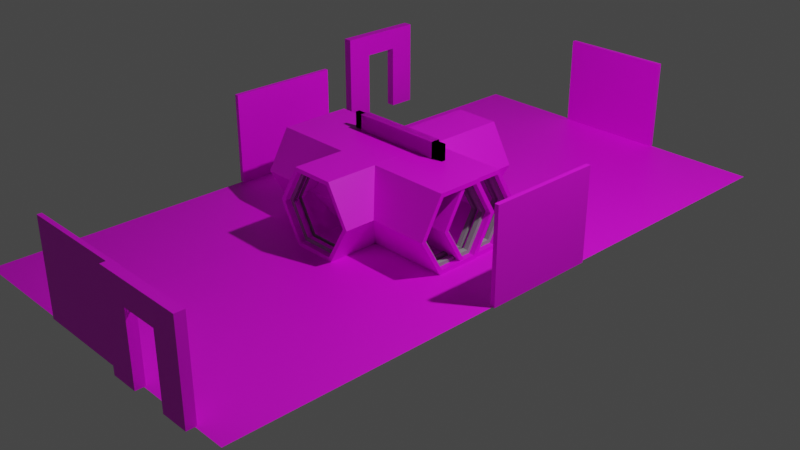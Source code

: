 # Source: Escena.blend  (saved by Blender 3.0.42; exported with 4.5.12 LTS)
import bpy
from mathutils import Matrix  # noqa: F401  (used for matrix-valued properties, if any)

bpy.ops.wm.read_factory_settings(use_empty=True)
scene = bpy.context.scene
scene.name = 'Scene'

# ---- collections
col_collection = bpy.data.collections.new('Collection'); scene.collection.children.link(col_collection)
col_walls = bpy.data.collections.new('Walls'); col_collection.children.link(col_walls)
col_walldoors = bpy.data.collections.new('WallDoors'); col_collection.children.link(col_walldoors)
col_floor = bpy.data.collections.new('Floor'); col_collection.children.link(col_floor)
col_estrucura = bpy.data.collections.new('Estrucura'); col_collection.children.link(col_estrucura)
col_pasillos = bpy.data.collections.new('Pasillos'); col_collection.children.link(col_pasillos)

# ---- images (referenced by path relative to the original .blend; pixels are not part of the script)
import os
ASSET_DIR = os.environ.get("B2B_ASSET_DIR", "")  # directory of the original .blend (textures are referenced by path, not embedded)
HERE = os.path.dirname(os.path.abspath(__file__))  # packed textures are extracted next to this script under _unpacked/

def load_image(name, relpath, width, height, colorspace="sRGB"):
    """Load a texture the original file referenced (path relative to the .blend, or extracted next to this script)."""
    p = next((c for c in (os.path.join(HERE, relpath), os.path.join(ASSET_DIR, relpath)) if relpath and os.path.exists(c)), "")
    if p:
        img = bpy.data.images.load(p, check_existing=True)
        img.name = name
    else:  # same state as the original file: an image datablock whose file is absent (Cycles renders it pink)
        img = bpy.data.images.new(name, width, height)
        img.source = "FILE"
        img.filepath = "//" + (relpath or name)
    img.colorspace_settings.name = colorspace
    return img
img_wall2_tga = load_image('Wall2.tga', 'Wall2.tga', 1024, 1024, 'sRGB')
img_walldoor1_tga = load_image('WallDoor1.tga', 'WallDoor1.tga', 1024, 1024, 'sRGB')
img_floor1_tga = load_image('Floor1.tga', 'Floor1.tga', 1024, 1024, 'sRGB')
img_wall1_tga = load_image('Wall1.tga', 'Wall1.tga', 1024, 1024, 'sRGB')
img_pasillo_tga = load_image('Pasillo.tga', 'Pasillo.tga', 1024, 1024, 'sRGB')
img_passillo = load_image('Passillo', '', 2048, 2048, 'sRGB')

# ---- materials (node trees are filled in below, after node groups)
mat_wall1 = bpy.data.materials.new('Wall1')
mat_wall1.use_transparent_shadow = False
mat_mat_0_002 = bpy.data.materials.new('mat_0.002')
mat_mat_0_002.use_transparent_shadow = False
mat_wall1_002 = bpy.data.materials.new('Wall1.002')
mat_wall1_002.use_transparent_shadow = False
mat_mat_0_001 = bpy.data.materials.new('mat_0.001')
mat_mat_0_001.use_transparent_shadow = False
mat_material_002 = bpy.data.materials.new('Material.002')
mat_material_002.use_transparent_shadow = False
mat_corridor_glass = bpy.data.materials.new('corridor_glass')
mat_corridor_glass.alpha_threshold = 0.0
mat_corridor_glass.use_transparent_shadow = False
mat_corridor_glass.diffuse_color = (0.0, 1.0, 0.9502, 1.0)
mat_corridor_glass.roughness = 0.5
mat_metal_door = bpy.data.materials.new('metal_door')
mat_metal_door.alpha_threshold = 0.0
mat_metal_door.use_transparent_shadow = False
mat_metal_door.diffuse_color = (0.3108, 0.3108, 0.3108, 1.0)
mat_metal_door.roughness = 0.5
mat_door = bpy.data.materials.new('door')
mat_door.alpha_threshold = 0.0
mat_door.use_transparent_shadow = False
mat_door.diffuse_color = (0.4229, 0.4166, 0.4292, 1.0)
mat_door.roughness = 0.5
mat_door.line_color = (0.0, 0.0, 0.0, 1.0)

# ---- material node trees
mat_wall1.use_nodes = True; mat_wall1.node_tree.nodes.clear()
_N = mat_wall1.node_tree.nodes; _L = mat_wall1.node_tree.links
n0 = _N.new('ShaderNodeBsdfPrincipled'); n0.name = 'Principled BSDF'; n0.location = (10, 300)
n0.distribution = 'GGX'
n0.subsurface_method = 'RANDOM_WALK_SKIN'
n0.inputs[3].default_value = 1.45
n0.inputs[27].default_value = (0.0, 0.0, 0.0, 1.0)
n0.inputs[28].default_value = 1.0
n1 = _N.new('ShaderNodeOutputMaterial'); n1.name = 'Material Output'; n1.location = (300, 300)
n2 = _N.new('ShaderNodeTexImage'); n2.name = 'Image Texture'; n2.location = (-280, 280)
n2.image = img_wall2_tga
_L.new(n0.outputs[0], n1.inputs[0])
_L.new(n2.outputs[0], n0.inputs[0])
n1.is_active_output = True
mat_mat_0_002.use_nodes = True; mat_mat_0_002.node_tree.nodes.clear()
_N = mat_mat_0_002.node_tree.nodes; _L = mat_mat_0_002.node_tree.links
n0 = _N.new('ShaderNodeBsdfPrincipled'); n0.name = 'Principled BSDF'; n0.location = (10, 300)
n0.distribution = 'GGX'
n0.subsurface_method = 'RANDOM_WALK_SKIN'
n0.inputs[3].default_value = 1.45
n0.inputs[27].default_value = (0.0, 0.0, 0.0, 1.0)
n0.inputs[28].default_value = 1.0
n1 = _N.new('ShaderNodeOutputMaterial'); n1.name = 'Material Output'; n1.location = (300, 300)
n2 = _N.new('ShaderNodeTexImage'); n2.name = 'Image Texture'; n2.location = (-280, 280)
n2.image = img_walldoor1_tga
_L.new(n0.outputs[0], n1.inputs[0])
_L.new(n2.outputs[0], n0.inputs[0])
n1.is_active_output = True
mat_wall1_002.use_nodes = True; mat_wall1_002.node_tree.nodes.clear()
_N = mat_wall1_002.node_tree.nodes; _L = mat_wall1_002.node_tree.links
n0 = _N.new('ShaderNodeBsdfPrincipled'); n0.name = 'Principled BSDF'; n0.location = (10, 300)
n0.distribution = 'GGX'
n0.subsurface_method = 'RANDOM_WALK_SKIN'
n0.inputs[3].default_value = 1.45
n0.inputs[27].default_value = (0.0, 0.0, 0.0, 1.0)
n0.inputs[28].default_value = 1.0
n1 = _N.new('ShaderNodeOutputMaterial'); n1.name = 'Material Output'; n1.location = (300, 300)
n2 = _N.new('ShaderNodeTexImage'); n2.name = 'Image Texture'; n2.location = (-280, 280)
n2.image = img_floor1_tga
_L.new(n0.outputs[0], n1.inputs[0])
_L.new(n2.outputs[0], n0.inputs[0])
n1.is_active_output = True
mat_mat_0_001.use_nodes = True; mat_mat_0_001.node_tree.nodes.clear()
_N = mat_mat_0_001.node_tree.nodes; _L = mat_mat_0_001.node_tree.links
n0 = _N.new('ShaderNodeBsdfPrincipled'); n0.name = 'Principled BSDF'; n0.location = (10, 300)
n0.distribution = 'GGX'
n0.subsurface_method = 'RANDOM_WALK_SKIN'
n0.inputs[3].default_value = 1.45
n0.inputs[27].default_value = (0.0, 0.0, 0.0, 1.0)
n0.inputs[28].default_value = 1.0
n1 = _N.new('ShaderNodeOutputMaterial'); n1.name = 'Material Output'; n1.location = (300, 300)
n2 = _N.new('ShaderNodeTexImage'); n2.name = 'Image Texture'; n2.location = (-280, 280)
n2.image = img_wall1_tga
_L.new(n0.outputs[0], n1.inputs[0])
_L.new(n2.outputs[0], n0.inputs[0])
n1.is_active_output = True
mat_material_002.use_nodes = True; mat_material_002.node_tree.nodes.clear()
_N = mat_material_002.node_tree.nodes; _L = mat_material_002.node_tree.links
n0 = _N.new('ShaderNodeBsdfPrincipled'); n0.name = 'Principled BSDF'; n0.location = (10, 300)
n0.distribution = 'GGX'
n0.subsurface_method = 'RANDOM_WALK_SKIN'
n0.inputs[3].default_value = 1.45
n0.inputs[27].default_value = (0.0, 0.0, 0.0, 1.0)
n0.inputs[28].default_value = 1.0
n1 = _N.new('ShaderNodeOutputMaterial'); n1.name = 'Material Output'; n1.location = (300, 300)
n2 = _N.new('ShaderNodeTexImage'); n2.name = 'Image Texture'; n2.location = (-280, 280)
n2.image = img_pasillo_tga
_L.new(n0.outputs[0], n1.inputs[0])
_L.new(n2.outputs[0], n0.inputs[0])
n1.is_active_output = True
mat_corridor_glass.use_nodes = True; mat_corridor_glass.node_tree.nodes.clear()
_N = mat_corridor_glass.node_tree.nodes; _L = mat_corridor_glass.node_tree.links
n0 = _N.new('ShaderNodeBsdfPrincipled'); n0.name = 'Principled BSDF'; n0.location = (10, 300)
n0.distribution = 'GGX'
n0.subsurface_method = 'RANDOM_WALK_SKIN'
n0.inputs[3].default_value = 1.45
n0.inputs[27].default_value = (0.0, 0.0, 0.0, 1.0)
n0.inputs[28].default_value = 1.0
n1 = _N.new('ShaderNodeOutputMaterial'); n1.name = 'Material Output'; n1.location = (300, 300)
n2 = _N.new('ShaderNodeTexImage'); n2.name = 'Image Texture'; n2.location = (-280, 280)
n2.image = img_passillo
_L.new(n0.outputs[0], n1.inputs[0])
_L.new(n2.outputs[0], n0.inputs[0])
n1.is_active_output = True

# ---- world
world_world = bpy.data.worlds.new('World'); scene.world = world_world
world_world.use_nodes = True; world_world.node_tree.nodes.clear()
_N = world_world.node_tree.nodes; _L = world_world.node_tree.links
n0 = _N.new('ShaderNodeOutputWorld'); n0.name = 'World Output'; n0.location = (300, 300)
n1 = _N.new('ShaderNodeBackground'); n1.name = 'Background'; n1.location = (10, 300)
n1.inputs[0].default_value = (0.05088, 0.05088, 0.05088, 1.0)
_L.new(n1.outputs[0], n0.inputs[0])
n0.is_active_output = True
world_world.color = (0.05088, 0.05088, 0.05088)
world_world.use_sun_shadow = False
world_world.sun_shadow_jitter_overblur = 0.0

# ---- cameras
cam_camera = bpy.data.cameras.new('Camera')
cam_camera.clip_end = 100.0
cam_camera.ortho_scale = 7.314

# ---- lights
light_light = bpy.data.lights.new('Light', 'POINT')
light_light.transmission_factor = 0.0
light_light.energy = 1000.0
light_light.shadow_soft_size = 0.1
light_light.shadow_maximum_resolution = 0.006
light_light.use_absolute_resolution = True

# ---- meshes
me_cube_075 = bpy.data.meshes.new('Cube.075')
me_cube_075.from_pydata([(5.674, 0.2136, 9.313e-10), (5.674, 0.2136, 9.217), (5.674, -0.2136, 9.313e-10), (5.674, -0.2136, 9.217), (-5.677, 0.2136, 9.313e-10), (-5.677, 0.2136, 9.217), (-5.677, -0.2136, 9.313e-10), (-5.677, -0.2136, 9.217)], [], [(0, 1, 3, 2), (2, 3, 7, 6), (6, 7, 5, 4), (4, 5, 1, 0), (2, 6, 4, 0), (7, 3, 1, 5)])
_uv = me_cube_075.uv_layers.new(name='UVMap')
_uv.uv.foreach_set('vector', [0.4537, 0.7204, 0.4537, 0.9875, 0.4413, 0.9875, 0.4413, 0.7204, 0.2796, 0.6953, 0.01253, 0.6953, 0.01253, 0.3665, 0.2796, 0.3665, 0.3665, 0.9875, 0.3665, 0.7204, 0.3788, 0.7204, 0.3788, 0.9875, 0.8638, 0.6953, 0.5968, 0.6953, 0.5968, 0.3665, 0.8638, 0.3665, 0.8889, 0.6953, 0.8889, 0.3665, 0.9013, 0.3665, 0.9013, 0.6953, 0.9013, 0.01253, 0.9013, 0.3414, 0.8889, 0.3414, 0.8889, 0.01253])
me_cube_075.materials.append(mat_wall1)
me_cube_075.use_remesh_preserve_volume = False
me_cube_075.use_remesh_preserve_attributes = False
me_cube_075.use_mirror_vertex_groups = False
me_cube_075.update()
me_cube_076 = bpy.data.meshes.new('Cube.076')
me_cube_076.from_pydata([(5.674, 0.2136, 9.313e-10), (5.674, 0.2136, 9.217), (5.674, -0.2136, 9.313e-10), (5.674, -0.2136, 9.217), (-5.677, 0.2136, 9.313e-10), (-5.677, 0.2136, 9.217), (-5.677, -0.2136, 9.313e-10), (-5.677, -0.2136, 9.217)], [], [(0, 1, 3, 2), (2, 3, 7, 6), (6, 7, 5, 4), (4, 5, 1, 0), (2, 6, 4, 0), (7, 3, 1, 5)])
_uv = me_cube_076.uv_layers.new(name='UVMap')
_uv.uv.foreach_set('vector', [0.4537, 0.7204, 0.4537, 0.9875, 0.4413, 0.9875, 0.4413, 0.7204, 0.2796, 0.6953, 0.01253, 0.6953, 0.01253, 0.3665, 0.2796, 0.3665, 0.3665, 0.9875, 0.3665, 0.7204, 0.3788, 0.7204, 0.3788, 0.9875, 0.8638, 0.6953, 0.5968, 0.6953, 0.5968, 0.3665, 0.8638, 0.3665, 0.8889, 0.6953, 0.8889, 0.3665, 0.9013, 0.3665, 0.9013, 0.6953, 0.9013, 0.01253, 0.9013, 0.3414, 0.8889, 0.3414, 0.8889, 0.01253])
me_cube_076.materials.append(mat_wall1)
me_cube_076.use_remesh_preserve_volume = False
me_cube_076.use_remesh_preserve_attributes = False
me_cube_076.use_mirror_vertex_groups = False
me_cube_076.update()
me_cube_077 = bpy.data.meshes.new('Cube.077')
me_cube_077.from_pydata([(5.674, 0.2136, 9.313e-10), (5.674, 0.2136, 9.217), (5.674, -0.2136, 9.313e-10), (5.674, -0.2136, 9.217), (-5.677, 0.2136, 9.313e-10), (-5.677, 0.2136, 9.217), (-5.677, -0.2136, 9.313e-10), (-5.677, -0.2136, 9.217)], [], [(0, 1, 3, 2), (2, 3, 7, 6), (6, 7, 5, 4), (4, 5, 1, 0), (2, 6, 4, 0), (7, 3, 1, 5)])
_uv = me_cube_077.uv_layers.new(name='UVMap')
_uv.uv.foreach_set('vector', [0.4537, 0.7204, 0.4537, 0.9875, 0.4413, 0.9875, 0.4413, 0.7204, 0.2796, 0.6953, 0.01253, 0.6953, 0.01253, 0.3665, 0.2796, 0.3665, 0.3665, 0.9875, 0.3665, 0.7204, 0.3788, 0.7204, 0.3788, 0.9875, 0.8638, 0.6953, 0.5968, 0.6953, 0.5968, 0.3665, 0.8638, 0.3665, 0.8889, 0.6953, 0.8889, 0.3665, 0.9013, 0.3665, 0.9013, 0.6953, 0.9013, 0.01253, 0.9013, 0.3414, 0.8889, 0.3414, 0.8889, 0.01253])
me_cube_077.materials.append(mat_wall1)
me_cube_077.use_remesh_preserve_volume = False
me_cube_077.use_remesh_preserve_attributes = False
me_cube_077.use_mirror_vertex_groups = False
me_cube_077.update()
me_cube_078 = bpy.data.meshes.new('Cube.078')
me_cube_078.from_pydata([(5.674, 0.2136, 9.313e-10), (5.674, 0.2136, 9.217), (5.674, -0.2136, 9.313e-10), (5.674, -0.2136, 9.217), (-5.677, 0.2136, 9.313e-10), (-5.677, 0.2136, 9.217), (-5.677, -0.2136, 9.313e-10), (-5.677, -0.2136, 9.217)], [], [(0, 1, 3, 2), (2, 3, 7, 6), (6, 7, 5, 4), (4, 5, 1, 0), (2, 6, 4, 0), (7, 3, 1, 5)])
_uv = me_cube_078.uv_layers.new(name='UVMap')
_uv.uv.foreach_set('vector', [0.4537, 0.7204, 0.4537, 0.9875, 0.4413, 0.9875, 0.4413, 0.7204, 0.2796, 0.6953, 0.01253, 0.6953, 0.01253, 0.3665, 0.2796, 0.3665, 0.3665, 0.9875, 0.3665, 0.7204, 0.3788, 0.7204, 0.3788, 0.9875, 0.8638, 0.6953, 0.5968, 0.6953, 0.5968, 0.3665, 0.8638, 0.3665, 0.8889, 0.6953, 0.8889, 0.3665, 0.9013, 0.3665, 0.9013, 0.6953, 0.9013, 0.01253, 0.9013, 0.3414, 0.8889, 0.3414, 0.8889, 0.01253])
me_cube_078.materials.append(mat_wall1)
me_cube_078.use_remesh_preserve_volume = False
me_cube_078.use_remesh_preserve_attributes = False
me_cube_078.use_mirror_vertex_groups = False
me_cube_078.update()
me_wall_door_002 = bpy.data.meshes.new('wall_door.002')
me_wall_door_002.from_pydata([(-0.5, 1.0, 0.05), (-0.5, 0.0, -0.05), (-0.5, 0.0, 0.05), (-0.5, 1.0, -0.05), (0.5, 1.0, -0.05), (-0.2, 0.75, -0.05), (0.5, 1.0, -0.05), (0.5, 0.0, 0.05), (0.5, 0.0, -0.05), (0.5, 1.0, 0.05), (-0.5, 1.0, 0.05), (0.2, 0.75, 0.05), (-0.2, 0.0, -0.05), (-0.5, 0.0, 0.05), (-0.5, 0.0, -0.05), (-0.5, 1.0, -0.05), (0.5, 1.0, 0.05), (0.5, 1.0, -0.05), (0.2, 0.75, -0.05), (0.2, 0.0, 0.05), (0.2, 0.75, 0.05), (-0.2, 0.75, 0.05), (-0.2, 0.0, -0.05), (-0.2, 0.75, -0.05), (0.2, 0.0, -0.05), (0.5, 0.0, 0.05), (0.2, 0.0, 0.05), (0.2, 0.75, 0.05), (-0.2, 0.75, -0.05), (0.2, 0.75, -0.05), (-0.5, 1.0, 0.05), (-0.5, 1.0, -0.05), (-0.5, 0.0, -0.05), (-0.2, 0.0, -0.05), (-0.5, 0.0, -0.05), (-0.2, 0.75, -0.05), (-0.5, 0.0, -0.05), (-0.5, 1.0, -0.05), (-0.2, 0.75, -0.05), (0.5, 1.0, -0.05), (0.5, 0.0, -0.05), (0.2, 0.75, -0.05), (0.5, 0.0, -0.05), (0.2, 0.0, -0.05), (0.2, 0.75, -0.05), (0.5, 1.0, -0.05), (0.2, 0.75, -0.05), (-0.2, 0.75, -0.05), (0.5, 1.0, -0.05), (0.5, 1.0, 0.05), (0.5, 0.0, 0.05), (0.2, 0.0, 0.05), (0.5, 0.0, 0.05), (0.2, 0.75, 0.05), (0.5, 0.0, 0.05), (0.5, 1.0, 0.05), (0.2, 0.75, 0.05), (-0.5, 1.0, 0.05), (-0.5, 0.0, 0.05), (-0.2, 0.75, 0.05), (-0.5, 0.0, 0.05), (-0.2, 0.0, 0.05), (-0.2, 0.75, 0.05), (-0.5, 1.0, 0.05), (-0.2, 0.75, 0.05), (0.2, 0.75, 0.05), (-0.2, 0.0, -0.05), (-0.2, 0.0, 0.05), (-0.5, 0.0, 0.05), (-0.5, 1.0, -0.05), (-0.5, 1.0, 0.05), (0.5, 1.0, 0.05), (0.2, 0.75, -0.05), (0.2, 0.0, -0.05), (0.2, 0.0, 0.05), (-0.2, 0.75, 0.05), (-0.2, 0.0, 0.05), (-0.2, 0.0, -0.05), (0.2, 0.0, -0.05), (0.5, 0.0, -0.05), (0.5, 0.0, 0.05), (0.2, 0.75, 0.05), (-0.2, 0.75, 0.05), (-0.2, 0.75, -0.05)], [], [(0, 1, 2), (3, 4, 5), (6, 7, 8), (9, 10, 11), (12, 13, 14), (15, 16, 17), (18, 19, 20), (21, 22, 23), (24, 25, 26), (27, 28, 29), (30, 31, 32), (33, 34, 35), (36, 37, 38), (39, 40, 41), (42, 43, 44), (45, 46, 47), (48, 49, 50), (51, 52, 53), (54, 55, 56), (57, 58, 59), (60, 61, 62), (63, 64, 65), (66, 67, 68), (69, 70, 71), (72, 73, 74), (75, 76, 77), (78, 79, 80), (81, 82, 83)])
me_wall_door_002.polygons.foreach_set('use_smooth', [True] * 28)
_uv = me_wall_door_002.uv_layers.new(name='UVMap')
_uv.uv.foreach_set('vector', [0.2137, 0.8133, 0.4904, 0.7856, 0.4904, 0.8133, 0.2251, 0.3634, 0.2251, 0.6402, 0.1559, 0.4465, 0.9711, 0.3634, 0.9711, 0.6416, 0.9436, 0.6388, 0.09809, 0.3634, 0.09809, 0.6402, 0.0289, 0.4465, 0.2137, 0.8988, 0.2967, 0.8711, 0.2967, 0.8988, 0.5802, 0.6448, 0.5802, 0.9229, 0.5527, 0.9202, 0.8097, 0.0289, 0.8097, 0.2383, 0.7823, 0.03256, 0.8675, 0.2365, 0.8952, 0.0289, 0.8952, 0.2365, 0.1144, 0.9495, 0.1421, 0.8665, 0.1421, 0.9495, 0.6875, 0.8956, 0.7152, 0.7849, 0.7152, 0.8956, 0.8004, 0.6416, 0.7729, 0.6388, 0.8004, 0.3634, 0.5527, 0.3943, 0.6297, 0.3634, 0.6297, 0.587, 0.2528, 0.0289, 0.2528, 0.3056, 0.1697, 0.2365, 0.3936, 0.0289, 0.3936, 0.3056, 0.3106, 0.09809, 0.4949, 0.587, 0.4178, 0.5562, 0.4949, 0.3634, 0.6294, 0.2346, 0.5922, 0.1332, 0.6294, 0.0289, 0.7151, 0.6416, 0.6875, 0.6388, 0.7151, 0.3634, 0.2829, 0.3943, 0.36, 0.3634, 0.36, 0.587, 0.1119, 0.0289, 0.1119, 0.3056, 0.0289, 0.2365, 0.5344, 0.0289, 0.5344, 0.3056, 0.4514, 0.09809, 0.4904, 0.6448, 0.4904, 0.7278, 0.2829, 0.7278, 0.7245, 0.2346, 0.6872, 0.1332, 0.7245, 0.0289, 0.8833, 0.8724, 0.8571, 0.8636, 0.8833, 0.7849, 0.8858, 0.6416, 0.8582, 0.6388, 0.8858, 0.3634, 0.6875, 0.6994, 0.8951, 0.6994, 0.8951, 0.7271, 0.05658, 0.698, 0.05658, 0.9056, 0.0289, 0.9056, 0.7993, 0.8724, 0.773, 0.7936, 0.7993, 0.7849, 0.1421, 0.698, 0.1421, 0.8087, 0.1144, 0.8087])
me_wall_door_002.materials.append(mat_mat_0_002)
me_wall_door_002.use_remesh_fix_poles = True
me_wall_door_002.use_remesh_preserve_attributes = False
me_wall_door_002.use_paint_bone_selection = False
me_wall_door_002.use_paint_mask = True
me_wall_door_002.update()
me_wall_door_002.normals_split_custom_set([tuple(v) for v in zip(*[iter([-1.0, 0.0, 0.0, -1.0, 0.0, 0.0, -1.0, 0.0, 0.0, 0.0, 0.0, -1.0, 0.0, 0.0, -1.0, 0.0, 0.0, -1.0, 1.0, 0.0, 0.0, 1.0, 0.0, 0.0, 1.0, 0.0, 0.0, 0.0, 0.0, 1.0, 0.0, 0.0, 1.0, 0.0, 0.0, 1.0, 0.0, -1.0, 0.0, 0.0, -1.0, 0.0, 0.0, -1.0, 0.0, 0.0, 1.0, 0.0, 0.0, 1.0, 0.0, 0.0, 1.0, 0.0, -1.0, 0.0, 0.0, -1.0, 0.0, 0.0, -1.0, 0.0, 0.0, 1.0, 0.0, 0.0, 1.0, 0.0, 0.0, 1.0, 0.0, 0.0, 0.0, -1.0, 0.0, 0.0, -1.0, 0.0, 0.0, -1.0, 0.0, 0.0, -1.0, 0.0, 0.0, -1.0, 0.0, 0.0, -1.0, 0.0, -1.0, 0.0, 0.0, -1.0, 0.0, 0.0, -1.0, 0.0, 0.0, 0.0, 0.0, -1.0, 0.0, 0.0, -1.0, 0.0, 0.0, -1.0, -6.209e-09, 0.0, -1.0, -6.209e-09, 0.0, -1.0, -6.209e-09, 0.0, -1.0, 0.0, 0.0, -1.0, 0.0, 0.0, -1.0, 0.0, 0.0, -1.0, 0.0, 0.0, -1.0, 0.0, 0.0, -1.0, 0.0, 0.0, -1.0, 0.0, 0.0, -1.0, 0.0, 0.0, -1.0, 0.0, 0.0, -1.0, 1.0, 0.0, 0.0, 1.0, 0.0, 0.0, 1.0, 0.0, 0.0, 0.0, 0.0, 1.0, 0.0, 0.0, 1.0, 0.0, 0.0, 1.0, 6.209e-09, 0.0, 1.0, 6.209e-09, 0.0, 1.0, 6.209e-09, 0.0, 1.0, 0.0, 0.0, 1.0, 0.0, 0.0, 1.0, 0.0, 0.0, 1.0, 0.0, 0.0, 1.0, 0.0, 0.0, 1.0, 0.0, 0.0, 1.0, 0.0, 0.0, 1.0, 0.0, 0.0, 1.0, 0.0, 0.0, 1.0, 0.0, -1.0, 0.0, 0.0, -1.0, 0.0, 0.0, -1.0, 0.0, 0.0, 1.0, 0.0, 0.0, 1.0, 0.0, 0.0, 1.0, 0.0, -1.0, 0.0, 0.0, -1.0, 0.0, 0.0, -1.0, 0.0, 0.0, 1.0, 0.0, 0.0, 1.0, 0.0, 0.0, 1.0, 0.0, 0.0, 0.0, -1.0, 0.0, 0.0, -1.0, 0.0, 0.0, -1.0, 0.0, 0.0, -1.0, 0.0, 0.0, -1.0, 0.0, 0.0, -1.0, 0.0])] * 3)])
me_wall_door = bpy.data.meshes.new('wall_door')
me_wall_door.from_pydata([(-0.5, 1.0, 0.05), (-0.5, 0.0, -0.05), (-0.5, 0.0, 0.05), (-0.5, 1.0, -0.05), (0.5, 1.0, -0.05), (-0.2, 0.75, -0.05), (0.5, 1.0, -0.05), (0.5, 0.0, 0.05), (0.5, 0.0, -0.05), (0.5, 1.0, 0.05), (-0.5, 1.0, 0.05), (0.2, 0.75, 0.05), (-0.2, 0.0, -0.05), (-0.5, 0.0, 0.05), (-0.5, 0.0, -0.05), (-0.5, 1.0, -0.05), (0.5, 1.0, 0.05), (0.5, 1.0, -0.05), (0.2, 0.75, -0.05), (0.2, 0.0, 0.05), (0.2, 0.75, 0.05), (-0.2, 0.75, 0.05), (-0.2, 0.0, -0.05), (-0.2, 0.75, -0.05), (0.2, 0.0, -0.05), (0.5, 0.0, 0.05), (0.2, 0.0, 0.05), (0.2, 0.75, 0.05), (-0.2, 0.75, -0.05), (0.2, 0.75, -0.05), (-0.5, 1.0, 0.05), (-0.5, 1.0, -0.05), (-0.5, 0.0, -0.05), (-0.2, 0.0, -0.05), (-0.5, 0.0, -0.05), (-0.2, 0.75, -0.05), (-0.5, 0.0, -0.05), (-0.5, 1.0, -0.05), (-0.2, 0.75, -0.05), (0.5, 1.0, -0.05), (0.5, 0.0, -0.05), (0.2, 0.75, -0.05), (0.5, 0.0, -0.05), (0.2, 0.0, -0.05), (0.2, 0.75, -0.05), (0.5, 1.0, -0.05), (0.2, 0.75, -0.05), (-0.2, 0.75, -0.05), (0.5, 1.0, -0.05), (0.5, 1.0, 0.05), (0.5, 0.0, 0.05), (0.2, 0.0, 0.05), (0.5, 0.0, 0.05), (0.2, 0.75, 0.05), (0.5, 0.0, 0.05), (0.5, 1.0, 0.05), (0.2, 0.75, 0.05), (-0.5, 1.0, 0.05), (-0.5, 0.0, 0.05), (-0.2, 0.75, 0.05), (-0.5, 0.0, 0.05), (-0.2, 0.0, 0.05), (-0.2, 0.75, 0.05), (-0.5, 1.0, 0.05), (-0.2, 0.75, 0.05), (0.2, 0.75, 0.05), (-0.2, 0.0, -0.05), (-0.2, 0.0, 0.05), (-0.5, 0.0, 0.05), (-0.5, 1.0, -0.05), (-0.5, 1.0, 0.05), (0.5, 1.0, 0.05), (0.2, 0.75, -0.05), (0.2, 0.0, -0.05), (0.2, 0.0, 0.05), (-0.2, 0.75, 0.05), (-0.2, 0.0, 0.05), (-0.2, 0.0, -0.05), (0.2, 0.0, -0.05), (0.5, 0.0, -0.05), (0.5, 0.0, 0.05), (0.2, 0.75, 0.05), (-0.2, 0.75, 0.05), (-0.2, 0.75, -0.05)], [], [(0, 1, 2), (3, 4, 5), (6, 7, 8), (9, 10, 11), (12, 13, 14), (15, 16, 17), (18, 19, 20), (21, 22, 23), (24, 25, 26), (27, 28, 29), (30, 31, 32), (33, 34, 35), (36, 37, 38), (39, 40, 41), (42, 43, 44), (45, 46, 47), (48, 49, 50), (51, 52, 53), (54, 55, 56), (57, 58, 59), (60, 61, 62), (63, 64, 65), (66, 67, 68), (69, 70, 71), (72, 73, 74), (75, 76, 77), (78, 79, 80), (81, 82, 83)])
me_wall_door.polygons.foreach_set('use_smooth', [True] * 28)
_uv = me_wall_door.uv_layers.new(name='UVMap')
_uv.uv.foreach_set('vector', [0.2137, 0.8133, 0.4904, 0.7856, 0.4904, 0.8133, 0.2251, 0.3634, 0.2251, 0.6402, 0.1559, 0.4465, 0.9711, 0.3634, 0.9711, 0.6416, 0.9436, 0.6388, 0.09809, 0.3634, 0.09809, 0.6402, 0.0289, 0.4465, 0.2137, 0.8988, 0.2967, 0.8711, 0.2967, 0.8988, 0.5802, 0.6448, 0.5802, 0.9229, 0.5527, 0.9202, 0.8097, 0.0289, 0.8097, 0.2383, 0.7823, 0.03256, 0.8675, 0.2365, 0.8952, 0.0289, 0.8952, 0.2365, 0.1144, 0.9495, 0.1421, 0.8665, 0.1421, 0.9495, 0.6875, 0.8956, 0.7152, 0.7849, 0.7152, 0.8956, 0.8004, 0.6416, 0.7729, 0.6388, 0.8004, 0.3634, 0.5527, 0.3943, 0.6297, 0.3634, 0.6297, 0.587, 0.2528, 0.0289, 0.2528, 0.3056, 0.1697, 0.2365, 0.3936, 0.0289, 0.3936, 0.3056, 0.3106, 0.09809, 0.4949, 0.587, 0.4178, 0.5562, 0.4949, 0.3634, 0.6294, 0.2346, 0.5922, 0.1332, 0.6294, 0.0289, 0.7151, 0.6416, 0.6875, 0.6388, 0.7151, 0.3634, 0.2829, 0.3943, 0.36, 0.3634, 0.36, 0.587, 0.1119, 0.0289, 0.1119, 0.3056, 0.0289, 0.2365, 0.5344, 0.0289, 0.5344, 0.3056, 0.4514, 0.09809, 0.4904, 0.6448, 0.4904, 0.7278, 0.2829, 0.7278, 0.7245, 0.2346, 0.6872, 0.1332, 0.7245, 0.0289, 0.8833, 0.8724, 0.8571, 0.8636, 0.8833, 0.7849, 0.8858, 0.6416, 0.8582, 0.6388, 0.8858, 0.3634, 0.6875, 0.6994, 0.8951, 0.6994, 0.8951, 0.7271, 0.05658, 0.698, 0.05658, 0.9056, 0.0289, 0.9056, 0.7993, 0.8724, 0.773, 0.7936, 0.7993, 0.7849, 0.1421, 0.698, 0.1421, 0.8087, 0.1144, 0.8087])
me_wall_door.materials.append(mat_mat_0_002)
me_wall_door.use_remesh_fix_poles = True
me_wall_door.use_remesh_preserve_attributes = False
me_wall_door.use_paint_bone_selection = False
me_wall_door.use_paint_mask = True
me_wall_door.update()
me_wall_door.normals_split_custom_set([tuple(v) for v in zip(*[iter([-1.0, 0.0, 0.0, -1.0, 0.0, 0.0, -1.0, 0.0, 0.0, 0.0, 0.0, -1.0, 0.0, 0.0, -1.0, 0.0, 0.0, -1.0, 1.0, 0.0, 0.0, 1.0, 0.0, 0.0, 1.0, 0.0, 0.0, 0.0, 0.0, 1.0, 0.0, 0.0, 1.0, 0.0, 0.0, 1.0, 0.0, -1.0, 0.0, 0.0, -1.0, 0.0, 0.0, -1.0, 0.0, 0.0, 1.0, 0.0, 0.0, 1.0, 0.0, 0.0, 1.0, 0.0, -1.0, 0.0, 0.0, -1.0, 0.0, 0.0, -1.0, 0.0, 0.0, 1.0, 0.0, 0.0, 1.0, 0.0, 0.0, 1.0, 0.0, 0.0, 0.0, -1.0, 0.0, 0.0, -1.0, 0.0, 0.0, -1.0, 0.0, 0.0, -1.0, 0.0, 0.0, -1.0, 0.0, 0.0, -1.0, 0.0, -1.0, 0.0, 0.0, -1.0, 0.0, 0.0, -1.0, 0.0, 0.0, 0.0, 0.0, -1.0, 0.0, 0.0, -1.0, 0.0, 0.0, -1.0, -6.209e-09, 0.0, -1.0, -6.209e-09, 0.0, -1.0, -6.209e-09, 0.0, -1.0, 0.0, 0.0, -1.0, 0.0, 0.0, -1.0, 0.0, 0.0, -1.0, 0.0, 0.0, -1.0, 0.0, 0.0, -1.0, 0.0, 0.0, -1.0, 0.0, 0.0, -1.0, 0.0, 0.0, -1.0, 0.0, 0.0, -1.0, 1.0, 0.0, 0.0, 1.0, 0.0, 0.0, 1.0, 0.0, 0.0, 0.0, 0.0, 1.0, 0.0, 0.0, 1.0, 0.0, 0.0, 1.0, 6.209e-09, 0.0, 1.0, 6.209e-09, 0.0, 1.0, 6.209e-09, 0.0, 1.0, 0.0, 0.0, 1.0, 0.0, 0.0, 1.0, 0.0, 0.0, 1.0, 0.0, 0.0, 1.0, 0.0, 0.0, 1.0, 0.0, 0.0, 1.0, 0.0, 0.0, 1.0, 0.0, 0.0, 1.0, 0.0, 0.0, 1.0, 0.0, -1.0, 0.0, 0.0, -1.0, 0.0, 0.0, -1.0, 0.0, 0.0, 1.0, 0.0, 0.0, 1.0, 0.0, 0.0, 1.0, 0.0, -1.0, 0.0, 0.0, -1.0, 0.0, 0.0, -1.0, 0.0, 0.0, 1.0, 0.0, 0.0, 1.0, 0.0, 0.0, 1.0, 0.0, 0.0, 0.0, -1.0, 0.0, 0.0, -1.0, 0.0, 0.0, -1.0, 0.0, 0.0, -1.0, 0.0, 0.0, -1.0, 0.0, 0.0, -1.0, 0.0])] * 3)])
me_cube_034 = bpy.data.meshes.new('Cube.034')
me_cube_034.from_pydata([(5.675, -4.768e-07, -4.609), (5.675, -4.768e-07, 4.609), (-5.675, 4.768e-07, -4.609), (-5.675, 4.768e-07, 4.609)], [], [(0, 1, 3, 2)])
_uv = me_cube_034.uv_layers.new(name='UVMap')
_uv.uv.foreach_set('vector', [0.3148, 0.9493, 0.04769, 0.9493, 0.04769, 0.6204, 0.3148, 0.6204])
me_cube_034.materials.append(mat_wall1_002)
me_cube_034.use_remesh_preserve_volume = False
me_cube_034.use_remesh_preserve_attributes = False
me_cube_034.use_mirror_vertex_groups = False
me_cube_034.update()
me_cube_055 = bpy.data.meshes.new('Cube.055')
me_cube_055.from_pydata([(5.675, -4.768e-07, -4.609), (5.675, -4.768e-07, 4.609), (-5.675, 4.768e-07, -4.609), (-5.675, 4.768e-07, 4.609)], [], [(0, 1, 3, 2)])
_uv = me_cube_055.uv_layers.new(name='UVMap')
_uv.uv.foreach_set('vector', [0.3148, 0.9493, 0.04769, 0.9493, 0.04769, 0.6204, 0.3148, 0.6204])
me_cube_055.materials.append(mat_wall1_002)
me_cube_055.use_remesh_preserve_volume = False
me_cube_055.use_remesh_preserve_attributes = False
me_cube_055.use_mirror_vertex_groups = False
me_cube_055.update()
me_cube_056 = bpy.data.meshes.new('Cube.056')
me_cube_056.from_pydata([(5.675, -4.768e-07, -4.609), (5.675, -4.768e-07, 4.609), (-5.675, 4.768e-07, -4.609), (-5.675, 4.768e-07, 4.609)], [], [(0, 1, 3, 2)])
_uv = me_cube_056.uv_layers.new(name='UVMap')
_uv.uv.foreach_set('vector', [0.3148, 0.9493, 0.04769, 0.9493, 0.04769, 0.6204, 0.3148, 0.6204])
me_cube_056.materials.append(mat_wall1_002)
me_cube_056.use_remesh_preserve_volume = False
me_cube_056.use_remesh_preserve_attributes = False
me_cube_056.use_mirror_vertex_groups = False
me_cube_056.update()
me_cube_057 = bpy.data.meshes.new('Cube.057')
me_cube_057.from_pydata([(5.675, -4.768e-07, -4.609), (5.675, -4.768e-07, 4.609), (-5.675, 4.768e-07, -4.609), (-5.675, 4.768e-07, 4.609)], [], [(0, 1, 3, 2)])
_uv = me_cube_057.uv_layers.new(name='UVMap')
_uv.uv.foreach_set('vector', [0.3148, 0.9493, 0.04769, 0.9493, 0.04769, 0.6204, 0.3148, 0.6204])
me_cube_057.materials.append(mat_wall1_002)
me_cube_057.use_remesh_preserve_volume = False
me_cube_057.use_remesh_preserve_attributes = False
me_cube_057.use_mirror_vertex_groups = False
me_cube_057.update()
me_cube_058 = bpy.data.meshes.new('Cube.058')
me_cube_058.from_pydata([(5.675, -4.768e-07, -4.609), (5.675, -4.768e-07, 4.609), (-5.675, 4.768e-07, -4.609), (-5.675, 4.768e-07, 4.609)], [], [(0, 1, 3, 2)])
_uv = me_cube_058.uv_layers.new(name='UVMap')
_uv.uv.foreach_set('vector', [0.3148, 0.9493, 0.04769, 0.9493, 0.04769, 0.6204, 0.3148, 0.6204])
me_cube_058.materials.append(mat_wall1_002)
me_cube_058.use_remesh_preserve_volume = False
me_cube_058.use_remesh_preserve_attributes = False
me_cube_058.use_mirror_vertex_groups = False
me_cube_058.update()
me_cube_059 = bpy.data.meshes.new('Cube.059')
me_cube_059.from_pydata([(5.675, -4.768e-07, -4.609), (5.675, -4.768e-07, 4.609), (-5.675, 4.768e-07, -4.609), (-5.675, 4.768e-07, 4.609)], [], [(0, 1, 3, 2)])
_uv = me_cube_059.uv_layers.new(name='UVMap')
_uv.uv.foreach_set('vector', [0.3148, 0.9493, 0.04769, 0.9493, 0.04769, 0.6204, 0.3148, 0.6204])
me_cube_059.materials.append(mat_wall1_002)
me_cube_059.use_remesh_preserve_volume = False
me_cube_059.use_remesh_preserve_attributes = False
me_cube_059.use_mirror_vertex_groups = False
me_cube_059.update()
me_cube_060 = bpy.data.meshes.new('Cube.060')
me_cube_060.from_pydata([(5.675, -4.768e-07, -4.609), (5.675, -4.768e-07, 4.609), (-5.675, 4.768e-07, -4.609), (-5.675, 4.768e-07, 4.609)], [], [(0, 1, 3, 2)])
_uv = me_cube_060.uv_layers.new(name='UVMap')
_uv.uv.foreach_set('vector', [0.3148, 0.9493, 0.04769, 0.9493, 0.04769, 0.6204, 0.3148, 0.6204])
me_cube_060.materials.append(mat_wall1_002)
me_cube_060.use_remesh_preserve_volume = False
me_cube_060.use_remesh_preserve_attributes = False
me_cube_060.use_mirror_vertex_groups = False
me_cube_060.update()
me_cube_061 = bpy.data.meshes.new('Cube.061')
me_cube_061.from_pydata([(5.675, -4.768e-07, -4.609), (5.675, -4.768e-07, 4.609), (-5.675, 4.768e-07, -4.609), (-5.675, 4.768e-07, 4.609)], [], [(0, 1, 3, 2)])
_uv = me_cube_061.uv_layers.new(name='UVMap')
_uv.uv.foreach_set('vector', [0.3148, 0.9493, 0.04769, 0.9493, 0.04769, 0.6204, 0.3148, 0.6204])
me_cube_061.materials.append(mat_wall1_002)
me_cube_061.use_remesh_preserve_volume = False
me_cube_061.use_remesh_preserve_attributes = False
me_cube_061.use_mirror_vertex_groups = False
me_cube_061.update()
me_cube_062 = bpy.data.meshes.new('Cube.062')
me_cube_062.from_pydata([(5.675, -4.768e-07, -4.609), (5.675, -4.768e-07, 4.609), (-5.675, 4.768e-07, -4.609), (-5.675, 4.768e-07, 4.609)], [], [(0, 1, 3, 2)])
_uv = me_cube_062.uv_layers.new(name='UVMap')
_uv.uv.foreach_set('vector', [0.3148, 0.9493, 0.04769, 0.9493, 0.04769, 0.6204, 0.3148, 0.6204])
me_cube_062.materials.append(mat_wall1_002)
me_cube_062.use_remesh_preserve_volume = False
me_cube_062.use_remesh_preserve_attributes = False
me_cube_062.use_mirror_vertex_groups = False
me_cube_062.update()
me_cube_063 = bpy.data.meshes.new('Cube.063')
me_cube_063.from_pydata([(5.675, -4.768e-07, -4.609), (5.675, -4.768e-07, 4.609), (-5.675, 4.768e-07, -4.609), (-5.675, 4.768e-07, 4.609)], [], [(0, 1, 3, 2)])
_uv = me_cube_063.uv_layers.new(name='UVMap')
_uv.uv.foreach_set('vector', [0.3148, 0.9493, 0.04769, 0.9493, 0.04769, 0.6204, 0.3148, 0.6204])
me_cube_063.materials.append(mat_wall1_002)
me_cube_063.use_remesh_preserve_volume = False
me_cube_063.use_remesh_preserve_attributes = False
me_cube_063.use_mirror_vertex_groups = False
me_cube_063.update()
me_cube_064 = bpy.data.meshes.new('Cube.064')
me_cube_064.from_pydata([(5.675, -4.768e-07, -4.609), (5.675, -4.768e-07, 4.609), (-5.675, 4.768e-07, -4.609), (-5.675, 4.768e-07, 4.609)], [], [(0, 1, 3, 2)])
_uv = me_cube_064.uv_layers.new(name='UVMap')
_uv.uv.foreach_set('vector', [0.3148, 0.9493, 0.04769, 0.9493, 0.04769, 0.6204, 0.3148, 0.6204])
me_cube_064.materials.append(mat_wall1_002)
me_cube_064.use_remesh_preserve_volume = False
me_cube_064.use_remesh_preserve_attributes = False
me_cube_064.use_mirror_vertex_groups = False
me_cube_064.update()
me_cube_065 = bpy.data.meshes.new('Cube.065')
me_cube_065.from_pydata([(5.675, -4.768e-07, -4.609), (5.675, -4.768e-07, 4.609), (-5.675, 4.768e-07, -4.609), (-5.675, 4.768e-07, 4.609)], [], [(0, 1, 3, 2)])
_uv = me_cube_065.uv_layers.new(name='UVMap')
_uv.uv.foreach_set('vector', [0.3148, 0.9493, 0.04769, 0.9493, 0.04769, 0.6204, 0.3148, 0.6204])
me_cube_065.materials.append(mat_wall1_002)
me_cube_065.use_remesh_preserve_volume = False
me_cube_065.use_remesh_preserve_attributes = False
me_cube_065.use_mirror_vertex_groups = False
me_cube_065.update()
me_cube_066 = bpy.data.meshes.new('Cube.066')
me_cube_066.from_pydata([(5.675, -4.768e-07, -4.609), (5.675, -4.768e-07, 4.609), (-5.675, 4.768e-07, -4.609), (-5.675, 4.768e-07, 4.609)], [], [(0, 1, 3, 2)])
_uv = me_cube_066.uv_layers.new(name='UVMap')
_uv.uv.foreach_set('vector', [0.3148, 0.9493, 0.04769, 0.9493, 0.04769, 0.6204, 0.3148, 0.6204])
me_cube_066.materials.append(mat_wall1_002)
me_cube_066.use_remesh_preserve_volume = False
me_cube_066.use_remesh_preserve_attributes = False
me_cube_066.use_mirror_vertex_groups = False
me_cube_066.update()
me_cube_067 = bpy.data.meshes.new('Cube.067')
me_cube_067.from_pydata([(5.675, -4.768e-07, -4.609), (5.675, -4.768e-07, 4.609), (-5.675, 4.768e-07, -4.609), (-5.675, 4.768e-07, 4.609)], [], [(0, 1, 3, 2)])
_uv = me_cube_067.uv_layers.new(name='UVMap')
_uv.uv.foreach_set('vector', [0.3148, 0.9493, 0.04769, 0.9493, 0.04769, 0.6204, 0.3148, 0.6204])
me_cube_067.materials.append(mat_wall1_002)
me_cube_067.use_remesh_preserve_volume = False
me_cube_067.use_remesh_preserve_attributes = False
me_cube_067.use_mirror_vertex_groups = False
me_cube_067.update()
me_cube_068 = bpy.data.meshes.new('Cube.068')
me_cube_068.from_pydata([(5.675, -4.768e-07, -4.609), (5.675, -4.768e-07, 4.609), (-5.675, 4.768e-07, -4.609), (-5.675, 4.768e-07, 4.609)], [], [(0, 1, 3, 2)])
_uv = me_cube_068.uv_layers.new(name='UVMap')
_uv.uv.foreach_set('vector', [0.3148, 0.9493, 0.04769, 0.9493, 0.04769, 0.6204, 0.3148, 0.6204])
me_cube_068.materials.append(mat_wall1_002)
me_cube_068.use_remesh_preserve_volume = False
me_cube_068.use_remesh_preserve_attributes = False
me_cube_068.use_mirror_vertex_groups = False
me_cube_068.update()
me_cube_069 = bpy.data.meshes.new('Cube.069')
me_cube_069.from_pydata([(5.675, -4.768e-07, -4.609), (5.675, -4.768e-07, 4.609), (-5.675, 4.768e-07, -4.609), (-5.675, 4.768e-07, 4.609)], [], [(0, 1, 3, 2)])
_uv = me_cube_069.uv_layers.new(name='UVMap')
_uv.uv.foreach_set('vector', [0.3148, 0.9493, 0.04769, 0.9493, 0.04769, 0.6204, 0.3148, 0.6204])
me_cube_069.materials.append(mat_wall1_002)
me_cube_069.use_remesh_preserve_volume = False
me_cube_069.use_remesh_preserve_attributes = False
me_cube_069.use_mirror_vertex_groups = False
me_cube_069.update()
me_cube_070 = bpy.data.meshes.new('Cube.070')
me_cube_070.from_pydata([(5.675, -4.768e-07, -4.609), (5.675, -4.768e-07, 4.609), (-5.675, 4.768e-07, -4.609), (-5.675, 4.768e-07, 4.609)], [], [(0, 1, 3, 2)])
_uv = me_cube_070.uv_layers.new(name='UVMap')
_uv.uv.foreach_set('vector', [0.3148, 0.9493, 0.04769, 0.9493, 0.04769, 0.6204, 0.3148, 0.6204])
me_cube_070.materials.append(mat_wall1_002)
me_cube_070.use_remesh_preserve_volume = False
me_cube_070.use_remesh_preserve_attributes = False
me_cube_070.use_mirror_vertex_groups = False
me_cube_070.update()
me_cube_071 = bpy.data.meshes.new('Cube.071')
me_cube_071.from_pydata([(5.675, -4.768e-07, -4.609), (5.675, -4.768e-07, 4.609), (-5.675, 4.768e-07, -4.609), (-5.675, 4.768e-07, 4.609)], [], [(0, 1, 3, 2)])
_uv = me_cube_071.uv_layers.new(name='UVMap')
_uv.uv.foreach_set('vector', [0.3148, 0.9493, 0.04769, 0.9493, 0.04769, 0.6204, 0.3148, 0.6204])
me_cube_071.materials.append(mat_wall1_002)
me_cube_071.use_remesh_preserve_volume = False
me_cube_071.use_remesh_preserve_attributes = False
me_cube_071.use_mirror_vertex_groups = False
me_cube_071.update()
me_cube_072 = bpy.data.meshes.new('Cube.072')
me_cube_072.from_pydata([(5.675, -4.768e-07, -4.609), (5.675, -4.768e-07, 4.609), (-5.675, 4.768e-07, -4.609), (-5.675, 4.768e-07, 4.609)], [], [(0, 1, 3, 2)])
_uv = me_cube_072.uv_layers.new(name='UVMap')
_uv.uv.foreach_set('vector', [0.3148, 0.9493, 0.04769, 0.9493, 0.04769, 0.6204, 0.3148, 0.6204])
me_cube_072.materials.append(mat_wall1_002)
me_cube_072.use_remesh_preserve_volume = False
me_cube_072.use_remesh_preserve_attributes = False
me_cube_072.use_mirror_vertex_groups = False
me_cube_072.update()
me_cube_073 = bpy.data.meshes.new('Cube.073')
me_cube_073.from_pydata([(5.675, -4.768e-07, -4.609), (5.675, -4.768e-07, 4.609), (-5.675, 4.768e-07, -4.609), (-5.675, 4.768e-07, 4.609)], [], [(0, 1, 3, 2)])
_uv = me_cube_073.uv_layers.new(name='UVMap')
_uv.uv.foreach_set('vector', [0.3148, 0.9493, 0.04769, 0.9493, 0.04769, 0.6204, 0.3148, 0.6204])
me_cube_073.materials.append(mat_wall1_002)
me_cube_073.use_remesh_preserve_volume = False
me_cube_073.use_remesh_preserve_attributes = False
me_cube_073.use_mirror_vertex_groups = False
me_cube_073.update()
me_cube_074 = bpy.data.meshes.new('Cube.074')
me_cube_074.from_pydata([(5.675, -4.768e-07, -4.609), (5.675, -4.768e-07, 4.609), (-5.675, 4.768e-07, -4.609), (-5.675, 4.768e-07, 4.609)], [], [(0, 1, 3, 2)])
_uv = me_cube_074.uv_layers.new(name='UVMap')
_uv.uv.foreach_set('vector', [0.3148, 0.9493, 0.04769, 0.9493, 0.04769, 0.6204, 0.3148, 0.6204])
me_cube_074.materials.append(mat_wall1_002)
me_cube_074.use_remesh_preserve_volume = False
me_cube_074.use_remesh_preserve_attributes = False
me_cube_074.use_mirror_vertex_groups = False
me_cube_074.update()
me_wall_052 = bpy.data.meshes.new('wall.052')
me_wall_052.from_pydata([(-0.5, 1.0, 0.05), (-0.5, 0.0, -0.05), (-0.5, 0.0, 0.05), (-0.5, 1.0, -0.05), (0.5, 0.0, -0.05), (-0.5, 0.0, -0.05), (0.5, 1.0, -0.05), (0.5, 0.0, 0.05), (0.5, 0.0, -0.05), (0.5, 1.0, 0.05), (-0.5, 0.0, 0.05), (0.5, 0.0, 0.05), (0.5, 0.0, -0.05), (-0.5, 0.0, 0.05), (-0.5, 0.0, -0.05), (-0.5, 1.0, -0.05), (0.5, 1.0, 0.05), (0.5, 1.0, -0.05), (-0.5, 1.0, 0.05), (-0.5, 1.0, -0.05), (-0.5, 0.0, -0.05), (-0.5, 1.0, -0.05), (0.5, 1.0, -0.05), (0.5, 0.0, -0.05), (0.5, 1.0, -0.05), (0.5, 1.0, 0.05), (0.5, 0.0, 0.05), (0.5, 1.0, 0.05), (-0.5, 1.0, 0.05), (-0.5, 0.0, 0.05), (0.5, 0.0, -0.05), (0.5, 0.0, 0.05), (-0.5, 0.0, 0.05), (-0.5, 1.0, -0.05), (-0.5, 1.0, 0.05), (0.5, 1.0, 0.05)], [], [(0, 1, 2), (3, 4, 5), (6, 7, 8), (9, 10, 11), (12, 13, 14), (15, 16, 17), (18, 19, 20), (21, 22, 23), (24, 25, 26), (27, 28, 29), (30, 31, 32), (33, 34, 35)])
me_wall_052.polygons.foreach_set('use_smooth', [True] * 12)
_uv = me_wall_052.uv_layers.new(name='UVMap')
_uv.uv.foreach_set('vector', [0.02082, 0.9792, 0.3396, 0.9473, 0.3396, 0.9792, 0.3396, 0.8321, 0.02082, 0.5133, 0.3396, 0.5133, 0.4546, 0.9057, 0.7734, 0.8738, 0.7734, 0.9057, 0.7804, 0.02082, 0.7804, 0.4717, 0.555, 0.2463, 0.4546, 0.9792, 0.7734, 0.9473, 0.7734, 0.9792, 0.413, 0.5133, 0.413, 0.8337, 0.3813, 0.8306, 0.4546, 0.5133, 0.4865, 0.5133, 0.4865, 0.8321, 0.2463, 0.4717, 0.02082, 0.2463, 0.2463, 0.02082, 0.6017, 0.5133, 0.6335, 0.5133, 0.6335, 0.8321, 0.5133, 0.4717, 0.2879, 0.2463, 0.5133, 0.02082, 0.5281, 0.5133, 0.56, 0.5133, 0.56, 0.8321, 0.3396, 0.8738, 0.3396, 0.9057, 0.02082, 0.9057])
me_wall_052.materials.append(mat_mat_0_001)
me_wall_052.use_remesh_fix_poles = True
me_wall_052.use_remesh_preserve_attributes = False
me_wall_052.use_paint_bone_selection = False
me_wall_052.use_paint_mask = True
me_wall_052.update()
me_wall_052.normals_split_custom_set([tuple(v) for v in zip(*[iter([-1.0, 0.0, 0.0, -1.0, 0.0, 0.0, -1.0, 0.0, 0.0, 0.0, 0.0, -1.0, 0.0, 0.0, -1.0, 0.0, 0.0, -1.0, 1.0, 0.0, 0.0, 1.0, 0.0, 0.0, 1.0, 0.0, 0.0, 0.0, 0.0, 1.0, 0.0, 0.0, 1.0, 0.0, 0.0, 1.0, 0.0, -1.0, 0.0, 0.0, -1.0, 0.0, 0.0, -1.0, 0.0, 0.0, 1.0, 0.0, 0.0, 1.0, 0.0, 0.0, 1.0, 0.0, -1.0, 0.0, 0.0, -1.0, 0.0, 0.0, -1.0, 0.0, 0.0, 0.0, 0.0, -1.0, 0.0, 0.0, -1.0, 0.0, 0.0, -1.0, 1.0, 0.0, 0.0, 1.0, 0.0, 0.0, 1.0, 0.0, 0.0, 0.0, 0.0, 1.0, 0.0, 0.0, 1.0, 0.0, 0.0, 1.0, 0.0, -1.0, 0.0, 0.0, -1.0, 0.0, 0.0, -1.0, 0.0, 0.0, 1.0, 0.0, 0.0, 1.0, 0.0, 0.0, 1.0, 0.0])] * 3)])
me_wall_door_001 = bpy.data.meshes.new('wall_door.001')
me_wall_door_001.from_pydata([(-0.5, 1.0, 0.05), (-0.5, 0.0, -0.05), (-0.5, 0.0, 0.05), (-0.5, 1.0, -0.05), (0.5, 1.0, -0.05), (-0.2, 0.75, -0.05), (0.5, 1.0, -0.05), (0.5, 0.0, 0.05), (0.5, 0.0, -0.05), (0.5, 1.0, 0.05), (-0.5, 1.0, 0.05), (0.2, 0.75, 0.05), (-0.2, 0.0, -0.05), (-0.5, 0.0, 0.05), (-0.5, 0.0, -0.05), (-0.5, 1.0, -0.05), (0.5, 1.0, 0.05), (0.5, 1.0, -0.05), (0.2, 0.75, -0.05), (0.2, 0.0, 0.05), (0.2, 0.75, 0.05), (-0.2, 0.75, 0.05), (-0.2, 0.0, -0.05), (-0.2, 0.75, -0.05), (0.2, 0.0, -0.05), (0.5, 0.0, 0.05), (0.2, 0.0, 0.05), (0.2, 0.75, 0.05), (-0.2, 0.75, -0.05), (0.2, 0.75, -0.05), (-0.5, 1.0, 0.05), (-0.5, 1.0, -0.05), (-0.5, 0.0, -0.05), (-0.2, 0.0, -0.05), (-0.5, 0.0, -0.05), (-0.2, 0.75, -0.05), (-0.5, 0.0, -0.05), (-0.5, 1.0, -0.05), (-0.2, 0.75, -0.05), (0.5, 1.0, -0.05), (0.5, 0.0, -0.05), (0.2, 0.75, -0.05), (0.5, 0.0, -0.05), (0.2, 0.0, -0.05), (0.2, 0.75, -0.05), (0.5, 1.0, -0.05), (0.2, 0.75, -0.05), (-0.2, 0.75, -0.05), (0.5, 1.0, -0.05), (0.5, 1.0, 0.05), (0.5, 0.0, 0.05), (0.2, 0.0, 0.05), (0.5, 0.0, 0.05), (0.2, 0.75, 0.05), (0.5, 0.0, 0.05), (0.5, 1.0, 0.05), (0.2, 0.75, 0.05), (-0.5, 1.0, 0.05), (-0.5, 0.0, 0.05), (-0.2, 0.75, 0.05), (-0.5, 0.0, 0.05), (-0.2, 0.0, 0.05), (-0.2, 0.75, 0.05), (-0.5, 1.0, 0.05), (-0.2, 0.75, 0.05), (0.2, 0.75, 0.05), (-0.2, 0.0, -0.05), (-0.2, 0.0, 0.05), (-0.5, 0.0, 0.05), (-0.5, 1.0, -0.05), (-0.5, 1.0, 0.05), (0.5, 1.0, 0.05), (0.2, 0.75, -0.05), (0.2, 0.0, -0.05), (0.2, 0.0, 0.05), (-0.2, 0.75, 0.05), (-0.2, 0.0, 0.05), (-0.2, 0.0, -0.05), (0.2, 0.0, -0.05), (0.5, 0.0, -0.05), (0.5, 0.0, 0.05), (0.2, 0.75, 0.05), (-0.2, 0.75, 0.05), (-0.2, 0.75, -0.05)], [], [(0, 1, 2), (3, 4, 5), (6, 7, 8), (9, 10, 11), (12, 13, 14), (15, 16, 17), (18, 19, 20), (21, 22, 23), (24, 25, 26), (27, 28, 29), (30, 31, 32), (33, 34, 35), (36, 37, 38), (39, 40, 41), (42, 43, 44), (45, 46, 47), (48, 49, 50), (51, 52, 53), (54, 55, 56), (57, 58, 59), (60, 61, 62), (63, 64, 65), (66, 67, 68), (69, 70, 71), (72, 73, 74), (75, 76, 77), (78, 79, 80), (81, 82, 83)])
me_wall_door_001.polygons.foreach_set('use_smooth', [True] * 28)
_uv = me_wall_door_001.uv_layers.new(name='UVMap')
_uv.uv.foreach_set('vector', [0.2137, 0.8133, 0.4904, 0.7856, 0.4904, 0.8133, 0.2251, 0.3634, 0.2251, 0.6402, 0.1559, 0.4465, 0.9711, 0.3634, 0.9711, 0.6416, 0.9436, 0.6388, 0.09809, 0.3634, 0.09809, 0.6402, 0.0289, 0.4465, 0.2137, 0.8988, 0.2967, 0.8711, 0.2967, 0.8988, 0.5802, 0.6448, 0.5802, 0.9229, 0.5527, 0.9202, 0.8097, 0.0289, 0.8097, 0.2383, 0.7823, 0.03256, 0.8675, 0.2365, 0.8952, 0.0289, 0.8952, 0.2365, 0.1144, 0.9495, 0.1421, 0.8665, 0.1421, 0.9495, 0.6875, 0.8956, 0.7152, 0.7849, 0.7152, 0.8956, 0.8004, 0.6416, 0.7729, 0.6388, 0.8004, 0.3634, 0.5527, 0.3943, 0.6297, 0.3634, 0.6297, 0.587, 0.2528, 0.0289, 0.2528, 0.3056, 0.1697, 0.2365, 0.3936, 0.0289, 0.3936, 0.3056, 0.3106, 0.09809, 0.4949, 0.587, 0.4178, 0.5562, 0.4949, 0.3634, 0.6294, 0.2346, 0.5922, 0.1332, 0.6294, 0.0289, 0.7151, 0.6416, 0.6875, 0.6388, 0.7151, 0.3634, 0.2829, 0.3943, 0.36, 0.3634, 0.36, 0.587, 0.1119, 0.0289, 0.1119, 0.3056, 0.0289, 0.2365, 0.5344, 0.0289, 0.5344, 0.3056, 0.4514, 0.09809, 0.4904, 0.6448, 0.4904, 0.7278, 0.2829, 0.7278, 0.7245, 0.2346, 0.6872, 0.1332, 0.7245, 0.0289, 0.8833, 0.8724, 0.8571, 0.8636, 0.8833, 0.7849, 0.8858, 0.6416, 0.8582, 0.6388, 0.8858, 0.3634, 0.6875, 0.6994, 0.8951, 0.6994, 0.8951, 0.7271, 0.05658, 0.698, 0.05658, 0.9056, 0.0289, 0.9056, 0.7993, 0.8724, 0.773, 0.7936, 0.7993, 0.7849, 0.1421, 0.698, 0.1421, 0.8087, 0.1144, 0.8087])
me_wall_door_001.materials.append(mat_mat_0_002)
me_wall_door_001.use_remesh_fix_poles = True
me_wall_door_001.use_remesh_preserve_attributes = False
me_wall_door_001.use_paint_bone_selection = False
me_wall_door_001.use_paint_mask = True
me_wall_door_001.update()
me_wall_door_001.normals_split_custom_set([tuple(v) for v in zip(*[iter([-1.0, 0.0, 0.0, -1.0, 0.0, 0.0, -1.0, 0.0, 0.0, 0.0, 0.0, -1.0, 0.0, 0.0, -1.0, 0.0, 0.0, -1.0, 1.0, 0.0, 0.0, 1.0, 0.0, 0.0, 1.0, 0.0, 0.0, 0.0, 0.0, 1.0, 0.0, 0.0, 1.0, 0.0, 0.0, 1.0, 0.0, -1.0, 0.0, 0.0, -1.0, 0.0, 0.0, -1.0, 0.0, 0.0, 1.0, 0.0, 0.0, 1.0, 0.0, 0.0, 1.0, 0.0, -1.0, 0.0, 0.0, -1.0, 0.0, 0.0, -1.0, 0.0, 0.0, 1.0, 0.0, 0.0, 1.0, 0.0, 0.0, 1.0, 0.0, 0.0, 0.0, -1.0, 0.0, 0.0, -1.0, 0.0, 0.0, -1.0, 0.0, 0.0, -1.0, 0.0, 0.0, -1.0, 0.0, 0.0, -1.0, 0.0, -1.0, 0.0, 0.0, -1.0, 0.0, 0.0, -1.0, 0.0, 0.0, 0.0, 0.0, -1.0, 0.0, 0.0, -1.0, 0.0, 0.0, -1.0, -6.209e-09, 0.0, -1.0, -6.209e-09, 0.0, -1.0, -6.209e-09, 0.0, -1.0, 0.0, 0.0, -1.0, 0.0, 0.0, -1.0, 0.0, 0.0, -1.0, 0.0, 0.0, -1.0, 0.0, 0.0, -1.0, 0.0, 0.0, -1.0, 0.0, 0.0, -1.0, 0.0, 0.0, -1.0, 0.0, 0.0, -1.0, 1.0, 0.0, 0.0, 1.0, 0.0, 0.0, 1.0, 0.0, 0.0, 0.0, 0.0, 1.0, 0.0, 0.0, 1.0, 0.0, 0.0, 1.0, 6.209e-09, 0.0, 1.0, 6.209e-09, 0.0, 1.0, 6.209e-09, 0.0, 1.0, 0.0, 0.0, 1.0, 0.0, 0.0, 1.0, 0.0, 0.0, 1.0, 0.0, 0.0, 1.0, 0.0, 0.0, 1.0, 0.0, 0.0, 1.0, 0.0, 0.0, 1.0, 0.0, 0.0, 1.0, 0.0, 0.0, 1.0, 0.0, -1.0, 0.0, 0.0, -1.0, 0.0, 0.0, -1.0, 0.0, 0.0, 1.0, 0.0, 0.0, 1.0, 0.0, 0.0, 1.0, 0.0, -1.0, 0.0, 0.0, -1.0, 0.0, 0.0, -1.0, 0.0, 0.0, 1.0, 0.0, 0.0, 1.0, 0.0, 0.0, 1.0, 0.0, 0.0, 0.0, -1.0, 0.0, 0.0, -1.0, 0.0, 0.0, -1.0, 0.0, 0.0, -1.0, 0.0, 0.0, -1.0, 0.0, 0.0, -1.0, 0.0])] * 3)])
me_cylinder = bpy.data.meshes.new('Cylinder')
me_cylinder.from_pydata([(-1.965, -0.4113, -8.264), (-1.965, -0.4113, -4.416), (1.968, -0.4129, -8.264), (1.968, -0.4129, -4.416), (3.933, -3.82, -8.264), (3.933, -3.82, -4.416), (1.965, -7.225, -8.264), (1.965, -7.225, -4.416), (-1.968, -7.223, -8.264), (-1.968, -7.223, -4.416), (-3.933, -3.817, -8.264), (-3.933, -3.817, -4.416), (-1.765, -0.7574, -8.264), (1.768, -0.7588, -8.264), (3.533, -3.82, -8.264), (1.765, -6.879, -8.264), (-1.768, -6.877, -8.264), (-3.533, -3.817, -8.264), (-1.765, -0.7574, -8.674), (1.768, -0.7588, -8.674), (3.533, -3.82, -8.674), (1.765, -6.879, -8.674), (-1.768, -6.877, -8.674), (-3.533, -3.817, -8.674), (-1.967, -0.4082, -8.674), (1.97, -0.4097, -8.674), (3.937, -3.82, -8.674), (1.967, -7.228, -8.674), (-1.97, -7.227, -8.674), (-3.937, -3.817, -8.674), (-1.967, -0.4082, -9.11), (1.97, -0.4097, -9.11), (3.937, -3.82, -9.11), (1.967, -7.228, -9.11), (-1.97, -7.227, -9.11), (-3.937, -3.817, -9.11), (-1.767, -0.7556, -9.11), (1.769, -0.7569, -9.11), (3.536, -3.82, -9.11), (1.767, -6.881, -9.11), (-1.769, -6.879, -9.11), (-3.536, -3.817, -9.11), (-1.767, -0.7556, -9.569), (1.769, -0.7569, -9.569), (3.536, -3.82, -9.569), (1.767, -6.881, -9.569), (-1.769, -6.879, -9.569), (-3.536, -3.817, -9.569), (-1.972, -0.3991, -9.569), (1.975, -0.4007, -9.569), (3.947, -3.82, -9.569), (1.972, -7.237, -9.569), (-1.975, -7.236, -9.569), (-3.947, -3.817, -9.569), (-1.972, -0.3991, -10.17), (1.975, -0.4007, -10.17), (3.947, -3.82, -10.17), (1.972, -7.237, -10.17), (-1.975, -7.236, -10.17), (-3.947, -3.817, -10.17), (-2.203, 0.0008689, -10.17), (2.206, -0.000868, -10.17), (4.409, -3.82, -10.17), (2.203, -7.637, -10.17), (-2.206, -7.635, -10.17), (-4.409, -3.816, -10.17), (-2.203, 0.0008686, -4.447), (2.206, -0.0008683, -4.447), (4.409, -3.82, -4.447), (2.203, -7.637, -4.447), (-2.206, -7.635, -4.447), (-4.409, -3.816, -4.447), (1.965, -0.4113, 8.416), (1.965, -0.4113, 0.5499), (-1.968, -0.4129, 8.416), (-1.968, -0.4129, 0.5499), (-3.933, -3.82, 8.416), (-3.933, -3.82, 0.5499), (-1.965, -7.225, 8.416), (-1.965, -7.225, 0.5499), (1.968, -7.223, 8.416), (1.968, -7.223, 0.5499), (3.933, -3.817, 8.416), (3.933, -3.817, 0.5499), (1.765, -0.7574, 8.416), (-1.768, -0.7588, 8.416), (-3.533, -3.82, 8.416), (-1.765, -6.879, 8.416), (1.768, -6.877, 8.416), (3.533, -3.817, 8.416), (1.765, -0.7574, 8.825), (-1.768, -0.7588, 8.825), (-3.533, -3.82, 8.825), (-1.765, -6.879, 8.825), (1.768, -6.877, 8.825), (3.533, -3.817, 8.825), (1.967, -0.4082, 8.825), (-1.97, -0.4097, 8.825), (-3.937, -3.82, 8.825), (-1.967, -7.228, 8.825), (1.97, -7.227, 8.825), (3.937, -3.817, 8.825), (1.967, -0.4082, 9.262), (-1.97, -0.4097, 9.262), (-3.937, -3.82, 9.262), (-1.967, -7.228, 9.262), (1.97, -7.227, 9.262), (3.937, -3.817, 9.262), (1.767, -0.7556, 9.262), (-1.769, -0.7569, 9.262), (-3.536, -3.82, 9.262), (-1.767, -6.881, 9.262), (1.769, -6.879, 9.262), (3.536, -3.817, 9.262), (1.767, -0.7556, 9.721), (-1.769, -0.7569, 9.721), (-3.536, -3.82, 9.721), (-1.767, -6.881, 9.721), (1.769, -6.879, 9.721), (3.536, -3.817, 9.721), (1.972, -0.3991, 9.721), (-1.975, -0.4007, 9.721), (-3.947, -3.82, 9.721), (-1.972, -7.237, 9.721), (1.975, -7.236, 9.721), (3.947, -3.817, 9.721), (1.972, -0.3991, 10.32), (-1.975, -0.4007, 10.32), (-3.947, -3.82, 10.32), (-1.972, -7.237, 10.32), (1.975, -7.236, 10.32), (3.947, -3.817, 10.32), (2.203, 0.0008679, 10.32), (-2.206, -0.000869, 10.32), (-4.409, -3.82, 10.32), (-2.203, -7.637, 10.32), (2.206, -7.635, 10.32), (4.409, -3.816, 10.32), (2.203, 0.0008684, 4.296), (-2.206, -0.0008685, 4.296), (-4.409, -3.82, 4.296), (-2.203, -7.637, 4.296), (2.206, -7.635, 4.296), (4.409, -3.816, 4.296)], [], [(0, 2, 3, 1), (2, 4, 5, 3), (4, 6, 7, 5), (6, 8, 9, 7), (8, 16, 17, 10), (8, 10, 11, 9), (10, 0, 1, 11), (2, 13, 14, 4), (0, 12, 13, 2), (4, 14, 15, 6), (10, 17, 12, 0), (6, 15, 16, 8), (16, 22, 23, 17), (14, 20, 21, 15), (12, 18, 19, 13), (17, 23, 18, 12), (15, 21, 22, 16), (13, 19, 20, 14), (23, 29, 24, 18), (21, 27, 28, 22), (19, 25, 26, 20), (22, 28, 29, 23), (20, 26, 27, 21), (18, 24, 25, 19), (28, 34, 35, 29), (26, 32, 33, 27), (24, 30, 31, 25), (29, 35, 30, 24), (27, 33, 34, 28), (25, 31, 32, 26), (35, 41, 36, 30), (33, 39, 40, 34), (31, 37, 38, 32), (34, 40, 41, 35), (32, 38, 39, 33), (30, 36, 37, 31), (40, 46, 47, 41), (38, 44, 45, 39), (36, 42, 43, 37), (41, 47, 42, 36), (39, 45, 46, 40), (37, 43, 44, 38), (45, 51, 52, 46), (43, 49, 50, 44), (46, 52, 53, 47), (44, 50, 51, 45), (42, 48, 49, 43), (47, 53, 48, 42), (50, 56, 57, 51), (48, 54, 55, 49), (53, 59, 54, 48), (51, 57, 58, 52), (49, 55, 56, 50), (52, 58, 59, 53), (55, 61, 62, 56), (58, 64, 65, 59), (56, 62, 63, 57), (54, 60, 61, 55), (59, 65, 60, 54), (57, 63, 64, 58), (60, 66, 67, 61), (65, 71, 66, 60), (63, 69, 70, 64), (61, 67, 68, 62), (64, 70, 71, 65), (62, 68, 69, 63), (72, 74, 75, 73), (74, 76, 77, 75), (76, 78, 79, 77), (78, 80, 81, 79), (80, 88, 89, 82), (80, 82, 83, 81), (82, 72, 73, 83), (74, 85, 86, 76), (72, 84, 85, 74), (76, 86, 87, 78), (82, 89, 84, 72), (78, 87, 88, 80), (88, 94, 95, 89), (86, 92, 93, 87), (84, 90, 91, 85), (89, 95, 90, 84), (87, 93, 94, 88), (85, 91, 92, 86), (95, 101, 96, 90), (93, 99, 100, 94), (91, 97, 98, 92), (94, 100, 101, 95), (92, 98, 99, 93), (90, 96, 97, 91), (100, 106, 107, 101), (98, 104, 105, 99), (96, 102, 103, 97), (101, 107, 102, 96), (99, 105, 106, 100), (97, 103, 104, 98), (107, 113, 108, 102), (105, 111, 112, 106), (103, 109, 110, 104), (106, 112, 113, 107), (104, 110, 111, 105), (102, 108, 109, 103), (112, 118, 119, 113), (110, 116, 117, 111), (108, 114, 115, 109), (113, 119, 114, 108), (111, 117, 118, 112), (109, 115, 116, 110), (117, 123, 124, 118), (115, 121, 122, 116), (118, 124, 125, 119), (116, 122, 123, 117), (114, 120, 121, 115), (119, 125, 120, 114), (122, 128, 129, 123), (120, 126, 127, 121), (125, 131, 126, 120), (123, 129, 130, 124), (121, 127, 128, 122), (124, 130, 131, 125), (127, 133, 134, 128), (130, 136, 137, 131), (128, 134, 135, 129), (126, 132, 133, 127), (131, 137, 132, 126), (129, 135, 136, 130), (132, 138, 139, 133), (137, 143, 138, 132), (135, 141, 142, 136), (133, 139, 140, 134), (136, 142, 143, 137), (134, 140, 141, 135), (9, 79, 81, 7), (11, 77, 79, 9), (7, 81, 83, 5), (69, 142, 141, 70), (70, 141, 140, 71), (68, 143, 142, 69), (5, 83, 73, 3), (67, 138, 143, 68), (3, 73, 75, 1), (66, 139, 138, 67), (1, 75, 77, 11), (71, 140, 139, 66)])
_uv = me_cylinder.uv_layers.new(name='UVMap')
_uv.uv.foreach_set('vector', [0.7655, 0.2613, 0.7651, 0.2614, 0.7644, 0.2599, 0.7671, 0.2581, 0.7651, 0.2614, 0.7645, 0.2625, 0.7641, 0.2631, 0.7644, 0.2599, 0.7645, 0.2625, 0.7637, 0.2636, 0.7658, 0.2647, 0.7641, 0.2631, 0.7637, 0.2636, 0.7617, 0.2651, 0.7675, 0.2631, 0.7658, 0.2647, 0.6491, 0.7773, 0.6504, 0.7684, 0.7153, 0.8064, 0.7072, 0.8101, 0.7617, 0.2651, 0.7648, 0.2624, 0.7686, 0.2599, 0.7675, 0.2631, 0.7648, 0.2624, 0.7655, 0.2613, 0.7671, 0.2581, 0.7686, 0.2599, 0.6453, 0.8974, 0.6442, 0.9064, 0.5764, 0.8731, 0.5848, 0.8694, 0.7085, 0.872, 0.7154, 0.8782, 0.6442, 0.9064, 0.6453, 0.8974, 0.5848, 0.8694, 0.5764, 0.8731, 0.5822, 0.8011, 0.589, 0.807, 0.7072, 0.8101, 0.7153, 0.8064, 0.7154, 0.8782, 0.7085, 0.872, 0.589, 0.807, 0.5822, 0.8011, 0.6504, 0.7684, 0.6491, 0.7773, 0.6504, 0.7684, 0.6507, 0.7592, 0.7232, 0.8018, 0.7153, 0.8064, 0.5764, 0.8731, 0.5683, 0.8777, 0.5746, 0.7959, 0.5822, 0.8011, 0.7154, 0.8782, 0.723, 0.8835, 0.644, 0.9155, 0.6442, 0.9064, 0.7153, 0.8064, 0.7232, 0.8018, 0.723, 0.8835, 0.7154, 0.8782, 0.5822, 0.8011, 0.5746, 0.7959, 0.6507, 0.7592, 0.6504, 0.7684, 0.6442, 0.9064, 0.644, 0.9155, 0.5683, 0.8777, 0.5764, 0.8731, 0.7232, 0.8018, 0.7307, 0.7972, 0.7307, 0.8884, 0.723, 0.8835, 0.5746, 0.7959, 0.5672, 0.7912, 0.6508, 0.7504, 0.6507, 0.7592, 0.644, 0.9155, 0.6439, 0.9242, 0.5605, 0.8825, 0.5683, 0.8777, 0.6507, 0.7592, 0.6508, 0.7504, 0.7307, 0.7972, 0.7232, 0.8018, 0.5683, 0.8777, 0.5605, 0.8825, 0.5672, 0.7912, 0.5746, 0.7959, 0.723, 0.8835, 0.7307, 0.8884, 0.6439, 0.9242, 0.644, 0.9155, 0.7719, 0.6581, 0.7814, 0.6527, 0.8464, 0.6807, 0.8464, 0.6912, 0.8435, 0.535, 0.8436, 0.5455, 0.7808, 0.5827, 0.7719, 0.5767, 0.9181, 0.6495, 0.9092, 0.6435, 0.9086, 0.5735, 0.9181, 0.5681, 0.8464, 0.6912, 0.8464, 0.6807, 0.9092, 0.6435, 0.9181, 0.6495, 0.7719, 0.5767, 0.7808, 0.5827, 0.7814, 0.6527, 0.7719, 0.6581, 0.9181, 0.5681, 0.9086, 0.5735, 0.8436, 0.5455, 0.8435, 0.535, 0.7076, 0.5959, 0.7157, 0.5922, 0.7158, 0.6635, 0.7089, 0.6573, 0.5901, 0.5929, 0.5833, 0.587, 0.6511, 0.5544, 0.6498, 0.5633, 0.6461, 0.6826, 0.645, 0.6915, 0.5776, 0.6585, 0.586, 0.6548, 0.6498, 0.5633, 0.6511, 0.5544, 0.7157, 0.5922, 0.7076, 0.5959, 0.586, 0.6548, 0.5776, 0.6585, 0.5833, 0.587, 0.5901, 0.5929, 0.7089, 0.6573, 0.7158, 0.6635, 0.645, 0.6915, 0.6461, 0.6826, 0.6511, 0.5544, 0.6514, 0.5441, 0.7246, 0.587, 0.7157, 0.5922, 0.5776, 0.6585, 0.5685, 0.6637, 0.5748, 0.5812, 0.5833, 0.587, 0.7158, 0.6635, 0.7244, 0.6694, 0.6448, 0.7019, 0.645, 0.6915, 0.7157, 0.5922, 0.7246, 0.587, 0.7244, 0.6694, 0.7158, 0.6635, 0.5833, 0.587, 0.5748, 0.5812, 0.6514, 0.5441, 0.6511, 0.5544, 0.645, 0.6915, 0.6448, 0.7019, 0.5685, 0.6637, 0.5776, 0.6585, 0.5748, 0.5812, 0.5671, 0.5763, 0.6515, 0.535, 0.6514, 0.5441, 0.6448, 0.7019, 0.6448, 0.7108, 0.5605, 0.6686, 0.5685, 0.6637, 0.6514, 0.5441, 0.6515, 0.535, 0.7323, 0.5822, 0.7246, 0.587, 0.5685, 0.6637, 0.5605, 0.6686, 0.5671, 0.5763, 0.5748, 0.5812, 0.7244, 0.6694, 0.7323, 0.6745, 0.6448, 0.7108, 0.6448, 0.7019, 0.7246, 0.587, 0.7323, 0.5822, 0.7323, 0.6745, 0.7244, 0.6694, 0.2708, 0.01979, 0.2721, 0.06403, 0.05978, 0.1845, 0.02087, 0.1635, 0.5209, 0.454, 0.4818, 0.4329, 0.4832, 0.1876, 0.5209, 0.1642, 0.2691, 0.5975, 0.268, 0.5532, 0.4818, 0.4329, 0.5209, 0.454, 0.02087, 0.1635, 0.05978, 0.1845, 0.05751, 0.4286, 0.01979, 0.4518, 0.5209, 0.1642, 0.4832, 0.1876, 0.2721, 0.06403, 0.2708, 0.01979, 0.01979, 0.4518, 0.05751, 0.4286, 0.268, 0.5532, 0.2691, 0.5975, 0.4832, 0.1876, 0.4591, 0.2006, 0.2714, 0.09129, 0.2721, 0.06403, 0.05751, 0.4286, 0.08154, 0.4157, 0.2689, 0.5258, 0.268, 0.5532, 0.2721, 0.06403, 0.2714, 0.09129, 0.08296, 0.1988, 0.05978, 0.1845, 0.4818, 0.4329, 0.4586, 0.4185, 0.4591, 0.2006, 0.4832, 0.1876, 0.268, 0.5532, 0.2689, 0.5258, 0.4586, 0.4185, 0.4818, 0.4329, 0.05978, 0.1845, 0.08296, 0.1988, 0.08154, 0.4157, 0.05751, 0.4286, 0.4586, 0.4185, 0.3033, 0.3261, 0.3021, 0.2886, 0.4591, 0.2006, 0.2689, 0.5258, 0.2715, 0.3458, 0.3033, 0.3261, 0.4586, 0.4185, 0.08296, 0.1988, 0.2371, 0.2907, 0.2384, 0.3282, 0.08154, 0.4157, 0.4591, 0.2006, 0.3021, 0.2886, 0.2689, 0.2709, 0.2714, 0.09129, 0.08154, 0.4157, 0.2384, 0.3282, 0.2715, 0.3458, 0.2689, 0.5258, 0.2714, 0.09129, 0.2689, 0.2709, 0.2371, 0.2907, 0.08296, 0.1988, 0.7601, 0.01979, 0.9802, 0.1283, 0.7699, 0.2414, 0.7553, 0.2511, 0.9802, 0.1283, 0.9802, 0.3738, 0.7843, 0.2527, 0.7699, 0.2414, 0.9802, 0.3738, 0.7752, 0.4954, 0.7815, 0.2709, 0.7843, 0.2527, 0.7752, 0.4954, 0.5697, 0.3838, 0.766, 0.2773, 0.7815, 0.2709, 0.3198, 0.664, 0.321, 0.6551, 0.386, 0.6931, 0.3779, 0.6968, 0.5697, 0.3838, 0.5605, 0.1499, 0.7535, 0.2673, 0.766, 0.2773, 0.5605, 0.1499, 0.7601, 0.01979, 0.7553, 0.2511, 0.7535, 0.2673, 0.316, 0.7841, 0.3149, 0.793, 0.2471, 0.7598, 0.2555, 0.7561, 0.3792, 0.7587, 0.3861, 0.7649, 0.3149, 0.793, 0.316, 0.7841, 0.2555, 0.7561, 0.2471, 0.7598, 0.2529, 0.6878, 0.2597, 0.6937, 0.3779, 0.6968, 0.386, 0.6931, 0.3861, 0.7649, 0.3792, 0.7587, 0.2597, 0.6937, 0.2529, 0.6878, 0.321, 0.6551, 0.3198, 0.664, 0.321, 0.6551, 0.3214, 0.6459, 0.3939, 0.6885, 0.386, 0.6931, 0.2471, 0.7598, 0.239, 0.7644, 0.2453, 0.6826, 0.2529, 0.6878, 0.3861, 0.7649, 0.3937, 0.7702, 0.3146, 0.8022, 0.3149, 0.793, 0.386, 0.6931, 0.3939, 0.6885, 0.3937, 0.7702, 0.3861, 0.7649, 0.2529, 0.6878, 0.2453, 0.6826, 0.3214, 0.6459, 0.321, 0.6551, 0.3149, 0.793, 0.3146, 0.8022, 0.239, 0.7644, 0.2471, 0.7598, 0.3939, 0.6885, 0.4014, 0.6839, 0.4014, 0.7751, 0.3937, 0.7702, 0.2453, 0.6826, 0.2379, 0.6778, 0.3214, 0.6371, 0.3214, 0.6459, 0.3146, 0.8022, 0.3146, 0.8109, 0.2312, 0.7691, 0.239, 0.7644, 0.3214, 0.6459, 0.3214, 0.6371, 0.4014, 0.6839, 0.3939, 0.6885, 0.239, 0.7644, 0.2312, 0.7691, 0.2379, 0.6778, 0.2453, 0.6826, 0.3937, 0.7702, 0.4014, 0.7751, 0.3146, 0.8109, 0.3146, 0.8022, 0.9182, 0.7914, 0.9087, 0.7963, 0.8457, 0.7611, 0.8465, 0.7504, 0.8436, 0.9064, 0.8443, 0.8961, 0.9095, 0.8662, 0.9182, 0.8728, 0.7733, 0.7888, 0.7819, 0.7951, 0.78, 0.8652, 0.7703, 0.8702, 0.8465, 0.7504, 0.8457, 0.7611, 0.7819, 0.7951, 0.7733, 0.7888, 0.9182, 0.8728, 0.9095, 0.8662, 0.9087, 0.7963, 0.9182, 0.7914, 0.7703, 0.8702, 0.78, 0.8652, 0.8443, 0.8961, 0.8436, 0.9064, 0.1669, 0.698, 0.175, 0.6942, 0.1751, 0.7656, 0.1682, 0.7594, 0.04938, 0.695, 0.0426, 0.6891, 0.1104, 0.6564, 0.1091, 0.6654, 0.1054, 0.7847, 0.1043, 0.7936, 0.03691, 0.7606, 0.0453, 0.7569, 0.1091, 0.6654, 0.1104, 0.6564, 0.175, 0.6942, 0.1669, 0.698, 0.0453, 0.7569, 0.03691, 0.7606, 0.0426, 0.6891, 0.04938, 0.695, 0.1682, 0.7594, 0.1751, 0.7656, 0.1043, 0.7936, 0.1054, 0.7847, 0.1104, 0.6564, 0.1107, 0.6461, 0.1839, 0.6891, 0.175, 0.6942, 0.03691, 0.7606, 0.02785, 0.7658, 0.03411, 0.6833, 0.0426, 0.6891, 0.1751, 0.7656, 0.1837, 0.7715, 0.1041, 0.804, 0.1043, 0.7936, 0.175, 0.6942, 0.1839, 0.6891, 0.1837, 0.7715, 0.1751, 0.7656, 0.0426, 0.6891, 0.03411, 0.6833, 0.1107, 0.6461, 0.1104, 0.6564, 0.1043, 0.7936, 0.1041, 0.804, 0.02785, 0.7658, 0.03691, 0.7606, 0.03411, 0.6833, 0.02644, 0.6784, 0.1108, 0.6371, 0.1107, 0.6461, 0.1041, 0.804, 0.1041, 0.8129, 0.01979, 0.7706, 0.02785, 0.7658, 0.1107, 0.6461, 0.1108, 0.6371, 0.1916, 0.6843, 0.1839, 0.6891, 0.02785, 0.7658, 0.01979, 0.7706, 0.02644, 0.6784, 0.03411, 0.6833, 0.1837, 0.7715, 0.1916, 0.7766, 0.1041, 0.8129, 0.1041, 0.804, 0.1839, 0.6891, 0.1916, 0.6843, 0.1916, 0.7766, 0.1837, 0.7715, 0.2693, 0.3079, 0.2691, 0.3077, 0.2698, 0.3079, 0.2697, 0.3079, 0.2699, 0.3083, 0.2699, 0.3083, 0.2697, 0.3082, 0.2696, 0.3082, 0.27, 0.3082, 0.2701, 0.3082, 0.2699, 0.3083, 0.2699, 0.3083, 0.2697, 0.3079, 0.2698, 0.3079, 0.27, 0.3081, 0.27, 0.308, 0.2696, 0.3082, 0.2697, 0.3082, 0.2691, 0.3077, 0.2693, 0.3079, 0.27, 0.308, 0.27, 0.3081, 0.2701, 0.3082, 0.27, 0.3082, 0.2697, 0.3082, 0.2697, 0.3082, 0.2695, 0.308, 0.2691, 0.3077, 0.27, 0.3081, 0.27, 0.3081, 0.2701, 0.3083, 0.2701, 0.3082, 0.2691, 0.3077, 0.2695, 0.308, 0.2698, 0.308, 0.2698, 0.3079, 0.2699, 0.3083, 0.27, 0.3083, 0.2697, 0.3082, 0.2697, 0.3082, 0.2701, 0.3082, 0.2701, 0.3083, 0.27, 0.3083, 0.2699, 0.3083, 0.2698, 0.3079, 0.2698, 0.308, 0.27, 0.3081, 0.27, 0.3081, 0.27, 0.3083, 0.2701, 0.3092, 0.2693, 0.3088, 0.2697, 0.3082, 0.2701, 0.3083, 0.2709, 0.3087, 0.2701, 0.3092, 0.27, 0.3083, 0.2698, 0.308, 0.2699, 0.3073, 0.2708, 0.3077, 0.27, 0.3081, 0.2697, 0.3082, 0.2693, 0.3088, 0.2691, 0.3078, 0.2695, 0.308, 0.27, 0.3081, 0.2708, 0.3077, 0.2709, 0.3087, 0.2701, 0.3083, 0.2695, 0.308, 0.2691, 0.3078, 0.2699, 0.3073, 0.2698, 0.308, 0.7675, 0.2631, 0.7815, 0.2709, 0.766, 0.2773, 0.7658, 0.2647, 0.7686, 0.2599, 0.7843, 0.2527, 0.7815, 0.2709, 0.7675, 0.2631, 0.7658, 0.2647, 0.766, 0.2773, 0.7535, 0.2673, 0.7641, 0.2631, 0.2371, 0.2907, 0.2708, 0.3077, 0.2699, 0.3073, 0.2384, 0.3282, 0.2384, 0.3282, 0.2699, 0.3073, 0.2691, 0.3078, 0.2715, 0.3458, 0.2689, 0.2709, 0.2709, 0.3087, 0.2708, 0.3077, 0.2371, 0.2907, 0.7641, 0.2631, 0.7535, 0.2673, 0.7553, 0.2511, 0.7644, 0.2599, 0.3021, 0.2886, 0.2701, 0.3092, 0.2709, 0.3087, 0.2689, 0.2709, 0.7644, 0.2599, 0.7553, 0.2511, 0.7699, 0.2414, 0.7671, 0.2581, 0.3033, 0.3261, 0.2693, 0.3088, 0.2701, 0.3092, 0.3021, 0.2886, 0.7671, 0.2581, 0.7699, 0.2414, 0.7843, 0.2527, 0.7686, 0.2599, 0.2715, 0.3458, 0.2691, 0.3078, 0.2693, 0.3088, 0.3033, 0.3261])
me_cylinder.materials.append(mat_material_002)
me_cylinder.use_remesh_preserve_volume = False
me_cylinder.use_remesh_preserve_attributes = False
me_cylinder.use_mirror_vertex_groups = False
me_cylinder.use_paint_bone_selection = False
me_cylinder.use_paint_mask = True
me_cylinder.update()
me_cylinder_001 = bpy.data.meshes.new('Cylinder.001')
me_cylinder_001.from_pydata([(4.408, -3.816, 4.4), (4.399, -3.816, -4.41), (-1.966, -0.4112, -8.335), (1.967, -0.4127, -8.335), (3.933, -3.82, -8.335), (1.965, -7.225, -8.335), (-1.968, -7.223, -8.335), (-3.933, -3.816, -8.335), (-1.766, -0.7573, -8.335), (1.767, -0.7587, -8.335), (3.533, -3.819, -8.335), (1.765, -6.879, -8.335), (-1.768, -6.877, -8.335), (-3.534, -3.817, -8.335), (-1.766, -0.7573, -8.744), (1.767, -0.7587, -8.744), (3.533, -3.819, -8.744), (1.765, -6.879, -8.744), (-1.768, -6.877, -8.744), (-3.534, -3.817, -8.744), (-1.967, -0.408, -8.744), (1.969, -0.4096, -8.744), (3.936, -3.82, -8.744), (1.966, -7.228, -8.744), (-1.97, -7.226, -8.744), (-3.937, -3.816, -8.744), (-1.967, -0.408, -9.181), (1.969, -0.4096, -9.181), (3.936, -3.82, -9.181), (1.966, -7.228, -9.181), (-1.97, -7.226, -9.181), (-3.937, -3.816, -9.181), (-1.767, -0.7554, -9.181), (1.769, -0.7568, -9.181), (3.535, -3.819, -9.181), (1.766, -6.881, -9.181), (-1.769, -6.879, -9.181), (-3.536, -3.817, -9.181), (-1.767, -0.7554, -9.64), (1.769, -0.7568, -9.64), (3.535, -3.819, -9.64), (1.766, -6.881, -9.64), (-1.769, -6.879, -9.64), (-3.536, -3.817, -9.64), (-1.973, -0.399, -9.64), (1.974, -0.4005, -9.64), (3.947, -3.82, -9.64), (1.972, -7.237, -9.64), (-1.975, -7.235, -9.64), (-3.948, -3.816, -9.64), (-1.973, -0.399, -10.24), (1.974, -0.4005, -10.24), (3.947, -3.82, -10.24), (1.972, -7.237, -10.24), (-1.975, -7.235, -10.24), (-3.948, -3.816, -10.24), (-2.203, 0.001015, -10.24), (2.205, -0.0007219, -10.24), (4.408, -3.82, -10.24), (2.202, -7.637, -10.24), (-2.206, -7.635, -10.24), (-4.409, -3.816, -10.24), (1.965, -0.4112, 8.345), (-1.968, -0.4127, 8.345), (-3.933, -3.82, 8.345), (-1.966, -7.225, 8.345), (1.967, -7.223, 8.345), (3.933, -3.816, 8.345), (1.765, -0.7573, 8.345), (-1.768, -0.7587, 8.345), (-3.534, -3.819, 8.345), (-1.766, -6.879, 8.345), (1.767, -6.877, 8.345), (3.533, -3.817, 8.345), (1.765, -0.7573, 8.755), (-1.768, -0.7587, 8.755), (-3.534, -3.819, 8.755), (-1.766, -6.879, 8.755), (1.767, -6.877, 8.755), (3.533, -3.817, 8.755), (1.966, -0.408, 8.755), (-1.97, -0.4096, 8.755), (-3.937, -3.82, 8.755), (-1.967, -7.228, 8.755), (1.969, -7.226, 8.755), (3.936, -3.816, 8.755), (1.966, -0.408, 9.192), (-1.97, -0.4096, 9.192), (-3.937, -3.82, 9.192), (-1.967, -7.228, 9.192), (1.969, -7.226, 9.192), (3.936, -3.816, 9.192), (1.766, -0.7554, 9.192), (-1.769, -0.7568, 9.192), (-3.536, -3.819, 9.192), (-1.767, -6.881, 9.192), (1.769, -6.879, 9.192), (3.535, -3.817, 9.192), (1.766, -0.7554, 9.65), (-1.769, -0.7568, 9.65), (-3.536, -3.819, 9.65), (-1.767, -6.881, 9.65), (1.769, -6.879, 9.65), (3.535, -3.817, 9.65), (1.972, -0.399, 9.65), (-1.975, -0.4005, 9.65), (-3.948, -3.82, 9.65), (-1.973, -7.237, 9.65), (1.974, -7.235, 9.65), (3.947, -3.816, 9.65), (1.972, -0.399, 10.25), (-1.975, -0.4005, 10.25), (-3.948, -3.82, 10.25), (-1.973, -7.237, 10.25), (1.974, -7.235, 10.25), (3.947, -3.816, 10.25), (2.202, 0.001014, 10.25), (-2.206, -0.0007229, 10.25), (-4.409, -3.82, 10.25), (-2.203, -7.637, 10.25), (2.205, -7.635, 10.25), (4.408, -3.816, 10.25), (-2.208, -7.636, 2.201), (2.2, -7.636, -2.209), (1.967, -7.223, 2.435), (-1.966, -7.225, 2.435), (2.201, -7.636, 2.2), (-4.409, -3.816, -4.414), (-4.407, -3.82, -4.416), (3.931, -3.816, -4.416), (-3.933, -3.816, -4.414), (-3.932, -3.819, -4.416), (1.965, -0.4112, 2.435), (-1.968, -0.4127, 2.435), (2.2, -0.0003195, 2.201), (-2.209, -0.000292, 2.2), (-4.409, -3.82, 4.4), (-4.407, -3.816, 4.402), (3.932, -3.818, 4.401), (-3.933, -3.82, 4.4), (-3.932, -3.816, 4.402), (-2.208, -0.0002643, -2.209), (-2.209, -7.636, -2.208), (-1.968, -7.223, -2.45), (1.965, -7.225, -2.45), (2.201, -0.0002919, -2.208), (1.967, -0.4127, -2.45), (-1.966, -0.4112, -2.45), (3.933, -3.82, -4.414), (4.406, -3.816, -4.416), (4.408, -3.82, -4.414), (-8.335, -0.4112, 1.964), (-8.335, -0.4127, -1.969), (-8.335, -3.82, -3.934), (-8.335, -7.225, -1.966), (-8.335, -7.223, 1.967), (-8.335, -3.816, 3.932), (-8.335, -0.7573, 1.764), (-8.335, -0.7587, -1.769), (-8.335, -3.819, -3.535), (-8.335, -6.879, -1.767), (-8.335, -6.877, 1.767), (-8.335, -3.817, 3.532), (-8.745, -0.7573, 1.764), (-8.745, -0.7587, -1.769), (-8.745, -3.819, -3.535), (-8.745, -6.879, -1.767), (-8.745, -6.877, 1.767), (-8.745, -3.817, 3.532), (-8.745, -0.408, 1.966), (-8.745, -0.4096, -1.971), (-8.745, -3.82, -3.938), (-8.745, -7.228, -1.968), (-8.745, -7.226, 1.968), (-8.745, -3.816, 3.935), (-9.182, -0.408, 1.966), (-9.182, -0.4096, -1.971), (-9.182, -3.82, -3.938), (-9.182, -7.228, -1.968), (-9.182, -7.226, 1.968), (-9.182, -3.816, 3.935), (-9.182, -0.7554, 1.765), (-9.182, -0.7568, -1.77), (-9.182, -3.819, -3.537), (-9.182, -6.881, -1.768), (-9.182, -6.879, 1.768), (-9.182, -3.817, 3.534), (-9.64, -0.7554, 1.765), (-9.64, -0.7568, -1.77), (-9.64, -3.819, -3.537), (-9.64, -6.881, -1.768), (-9.64, -6.879, 1.768), (-9.64, -3.817, 3.534), (-9.64, -0.399, 1.971), (-9.64, -0.4005, -1.976), (-9.64, -3.82, -3.948), (-9.64, -7.237, -1.973), (-9.64, -7.235, 1.974), (-9.64, -3.816, 3.946), (-10.24, -0.399, 1.971), (-10.24, -0.4005, -1.976), (-10.24, -3.82, -3.948), (-10.24, -7.237, -1.973), (-10.24, -7.235, 1.974), (-10.24, -3.816, 3.946), (-10.24, 0.001014, 2.202), (-10.24, -0.0007226, -2.207), (-10.24, -3.82, -4.41), (-10.24, -7.637, -2.204), (-10.24, -7.635, 2.205), (-10.24, -3.816, 4.408), (8.345, -0.4112, -1.966), (8.345, -0.4127, 1.967), (8.345, -3.82, 3.932), (8.345, -7.225, 1.964), (8.345, -7.223, -1.969), (8.345, -3.816, -3.934), (8.345, -0.7573, -1.767), (8.345, -0.7587, 1.767), (8.345, -3.819, 3.532), (8.345, -6.879, 1.764), (8.345, -6.877, -1.769), (8.345, -3.817, -3.535), (8.754, -0.7573, -1.767), (8.754, -0.7587, 1.767), (8.754, -3.819, 3.532), (8.754, -6.879, 1.764), (8.754, -6.877, -1.769), (8.754, -3.817, -3.535), (8.754, -0.408, -1.968), (8.754, -0.4096, 1.968), (8.754, -3.82, 3.935), (8.754, -7.228, 1.966), (8.754, -7.226, -1.971), (8.754, -3.816, -3.938), (9.191, -0.408, -1.968), (9.191, -0.4096, 1.968), (9.191, -3.82, 3.935), (9.191, -7.228, 1.966), (9.191, -7.226, -1.971), (9.191, -3.816, -3.938), (9.191, -0.7554, -1.768), (9.191, -0.7568, 1.768), (9.191, -3.819, 3.534), (9.191, -6.881, 1.765), (9.191, -6.879, -1.77), (9.191, -3.817, -3.537), (9.65, -0.7554, -1.768), (9.65, -0.7568, 1.768), (9.65, -3.819, 3.534), (9.65, -6.881, 1.765), (9.65, -6.879, -1.77), (9.65, -3.817, -3.537), (9.65, -0.399, -1.973), (9.65, -0.4005, 1.974), (9.65, -3.82, 3.946), (9.65, -7.237, 1.971), (9.65, -7.235, -1.976), (9.65, -3.816, -3.948), (10.25, -0.399, -1.973), (10.25, -0.4005, 1.974), (10.25, -3.82, 3.946), (10.25, -7.237, 1.971), (10.25, -7.235, -1.976), (10.25, -3.816, -3.948), (10.25, 0.001014, -2.204), (10.25, -0.0007226, 2.205), (10.25, -3.82, 4.408), (10.25, -7.637, 2.202), (10.25, -7.635, -2.207), (10.25, -3.816, -4.41), (2.435, -7.223, -1.969), (2.435, -7.225, 1.964), (-4.415, -3.816, 4.408), (-4.417, -3.82, 4.406), (-4.417, -3.816, -3.932), (-4.415, -3.816, 3.932), (-4.417, -3.819, 3.93), (2.435, -0.4112, -1.966), (2.435, -0.4127, 1.967), (4.399, -3.82, 4.408), (4.401, -3.816, 4.406), (4.401, -3.82, -3.932), (4.4, -3.818, 3.931), (4.399, -3.816, -3.934), (-2.451, -7.223, 1.967), (-2.451, -7.225, -1.966), (-2.45, -0.4127, -1.969), (-2.45, -0.4112, 1.964), (-4.415, -3.82, -4.41), (-4.415, -3.82, -3.934), (-4.417, -3.816, -4.408)], [], [(2, 3, 146, 147), (3, 4, 148, 129, 146), (4, 5, 144, 148), (5, 6, 143, 144), (6, 12, 13, 7), (6, 7, 130, 131, 143), (7, 2, 147, 130), (3, 9, 10, 4), (2, 8, 9, 3), (4, 10, 11, 5), (7, 13, 8, 2), (5, 11, 12, 6), (12, 18, 19, 13), (10, 16, 17, 11), (8, 14, 15, 9), (13, 19, 14, 8), (11, 17, 18, 12), (9, 15, 16, 10), (19, 25, 20, 14), (17, 23, 24, 18), (15, 21, 22, 16), (18, 24, 25, 19), (16, 22, 23, 17), (14, 20, 21, 15), (24, 30, 31, 25), (22, 28, 29, 23), (20, 26, 27, 21), (25, 31, 26, 20), (23, 29, 30, 24), (21, 27, 28, 22), (31, 37, 32, 26), (29, 35, 36, 30), (27, 33, 34, 28), (30, 36, 37, 31), (28, 34, 35, 29), (26, 32, 33, 27), (36, 42, 43, 37), (34, 40, 41, 35), (32, 38, 39, 33), (37, 43, 38, 32), (35, 41, 42, 36), (33, 39, 40, 34), (41, 47, 48, 42), (39, 45, 46, 40), (42, 48, 49, 43), (40, 46, 47, 41), (38, 44, 45, 39), (43, 49, 44, 38), (46, 52, 53, 47), (44, 50, 51, 45), (49, 55, 50, 44), (47, 53, 54, 48), (45, 51, 52, 46), (48, 54, 55, 49), (51, 57, 58, 52), (54, 60, 61, 55), (52, 58, 59, 53), (50, 56, 57, 51), (55, 61, 56, 50), (53, 59, 60, 54), (58, 57, 145, 1, 149, 150), (135, 117, 116, 134), (61, 60, 142, 128, 127), (59, 58, 150, 1, 123), (56, 61, 127, 141), (142, 60, 59, 123), (62, 63, 133, 132), (63, 64, 139, 140, 133), (64, 65, 125, 139), (65, 66, 124, 125), (66, 72, 73, 67), (66, 67, 138, 124), (67, 62, 132, 138), (63, 69, 70, 64), (62, 68, 69, 63), (64, 70, 71, 65), (67, 73, 68, 62), (65, 71, 72, 66), (72, 78, 79, 73), (70, 76, 77, 71), (68, 74, 75, 69), (73, 79, 74, 68), (71, 77, 78, 72), (69, 75, 76, 70), (79, 85, 80, 74), (77, 83, 84, 78), (75, 81, 82, 76), (78, 84, 85, 79), (76, 82, 83, 77), (74, 80, 81, 75), (84, 90, 91, 85), (82, 88, 89, 83), (80, 86, 87, 81), (85, 91, 86, 80), (83, 89, 90, 84), (81, 87, 88, 82), (91, 97, 92, 86), (89, 95, 96, 90), (87, 93, 94, 88), (90, 96, 97, 91), (88, 94, 95, 89), (86, 92, 93, 87), (96, 102, 103, 97), (94, 100, 101, 95), (92, 98, 99, 93), (97, 103, 98, 92), (95, 101, 102, 96), (93, 99, 100, 94), (101, 107, 108, 102), (99, 105, 106, 100), (102, 108, 109, 103), (100, 106, 107, 101), (98, 104, 105, 99), (103, 109, 104, 98), (106, 112, 113, 107), (104, 110, 111, 105), (109, 115, 110, 104), (107, 113, 114, 108), (105, 111, 112, 106), (108, 114, 115, 109), (111, 117, 118, 112), (114, 120, 121, 115), (112, 118, 119, 113), (110, 116, 117, 111), (115, 121, 116, 110), (113, 119, 120, 114), (119, 118, 136, 122), (120, 126, 0, 121), (122, 136, 137, 140, 139, 125, 124, 138, 0, 126), (141, 127, 128, 131, 130, 147, 146, 129, 1, 145), (126, 120, 119, 122), (128, 142, 123, 1, 129, 148, 144, 143, 131), (146, 148, 282, 278), (1, 150, 149), (121, 0, 134, 116), (135, 137, 136, 118, 117), (137, 135, 134, 0, 138, 132, 133, 140), (145, 57, 56, 141), (151, 152, 287, 288), (152, 153, 290, 275, 287), (153, 154, 286, 290), (154, 155, 285, 286), (155, 161, 162, 156), (155, 156, 276, 277, 285), (156, 151, 288, 276), (152, 158, 159, 153), (151, 157, 158, 152), (153, 159, 160, 154), (156, 162, 157, 151), (154, 160, 161, 155), (161, 167, 168, 162), (159, 165, 166, 160), (157, 163, 164, 158), (162, 168, 163, 157), (160, 166, 167, 161), (158, 164, 165, 159), (168, 174, 169, 163), (166, 172, 173, 167), (164, 170, 171, 165), (167, 173, 174, 168), (165, 171, 172, 166), (163, 169, 170, 164), (173, 179, 180, 174), (171, 177, 178, 172), (169, 175, 176, 170), (174, 180, 175, 169), (172, 178, 179, 173), (170, 176, 177, 171), (180, 186, 181, 175), (178, 184, 185, 179), (176, 182, 183, 177), (179, 185, 186, 180), (177, 183, 184, 178), (175, 181, 182, 176), (185, 191, 192, 186), (183, 189, 190, 184), (181, 187, 188, 182), (186, 192, 187, 181), (184, 190, 191, 185), (182, 188, 189, 183), (190, 196, 197, 191), (188, 194, 195, 189), (191, 197, 198, 192), (189, 195, 196, 190), (187, 193, 194, 188), (192, 198, 193, 187), (195, 201, 202, 196), (193, 199, 200, 194), (198, 204, 199, 193), (196, 202, 203, 197), (194, 200, 201, 195), (197, 203, 204, 198), (200, 206, 207, 201), (203, 209, 210, 204), (201, 207, 208, 202), (199, 205, 206, 200), (204, 210, 205, 199), (202, 208, 209, 203), (207, 206, 141, 127, 291, 289), (134, 266, 265, 145), (210, 209, 122, 274, 273), (208, 207, 289, 142), (205, 210, 273, 135), (122, 209, 208, 142), (211, 212, 279, 278), (212, 213, 283, 279), (213, 214, 272, 283), (214, 215, 271, 272), (215, 221, 222, 216), (215, 216, 284, 282, 271), (216, 211, 278, 284), (212, 218, 219, 213), (211, 217, 218, 212), (213, 219, 220, 214), (216, 222, 217, 211), (214, 220, 221, 215), (221, 227, 228, 222), (219, 225, 226, 220), (217, 223, 224, 218), (222, 228, 223, 217), (220, 226, 227, 221), (218, 224, 225, 219), (228, 234, 229, 223), (226, 232, 233, 227), (224, 230, 231, 225), (227, 233, 234, 228), (225, 231, 232, 226), (223, 229, 230, 224), (233, 239, 240, 234), (231, 237, 238, 232), (229, 235, 236, 230), (234, 240, 235, 229), (232, 238, 239, 233), (230, 236, 237, 231), (240, 246, 241, 235), (238, 244, 245, 239), (236, 242, 243, 237), (239, 245, 246, 240), (237, 243, 244, 238), (235, 241, 242, 236), (245, 251, 252, 246), (243, 249, 250, 244), (241, 247, 248, 242), (246, 252, 247, 241), (244, 250, 251, 245), (242, 248, 249, 243), (250, 256, 257, 251), (248, 254, 255, 249), (251, 257, 258, 252), (249, 255, 256, 250), (247, 253, 254, 248), (252, 258, 253, 247), (255, 261, 262, 256), (253, 259, 260, 254), (258, 264, 259, 253), (256, 262, 263, 257), (254, 260, 261, 255), (257, 263, 264, 258), (260, 266, 267, 261), (263, 269, 270, 264), (261, 267, 268, 262), (259, 265, 266, 260), (264, 270, 265, 259), (262, 268, 269, 263), (268, 267, 280, 126), (269, 123, 1, 270), (126, 280, 281, 283, 272, 271, 282, 1, 123), (135, 273, 274, 277, 276, 288, 287, 275, 128, 127, 141), (123, 269, 268, 126), (274, 122, 142, 289, 128, 275, 290, 286, 285, 277), (291, 127, 128), (289, 291, 128), (270, 1, 145, 265), (134, 281, 280, 267, 266), (281, 134, 145, 1, 282, 284, 278, 279, 283), (141, 206, 205, 135), (143, 131, 290, 286), (287, 147, 131, 290), (129, 144, 271, 282), (285, 277, 140, 125), (133, 140, 277, 288), (279, 283, 138, 132), (124, 138, 283, 272), (272, 271, 144, 143, 286, 285, 125, 124), (142, 123, 126, 122), (132, 133, 288, 287, 147, 146, 278, 279), (135, 134, 145, 141)])
me_cylinder_001.polygons.foreach_set('material_index', [0, 0, 0, 0, 1, 0, 0, 1, 1, 1, 1, 1, 1, 1, 1, 1, 1, 1, 1, 1, 1, 1, 1, 1, 0, 0, 0, 0, 0, 0, 1, 1, 1, 1, 1, 1, 1, 1, 1, 1, 1, 1, 1, 1, 1, 1, 1, 1, 0, 0, 0, 0, 0, 0, 0, 0, 0, 0, 0, 0, 0, 0, 0, 0, 0, 0, 0, 0, 0, 0, 1, 0, 0, 1, 1, 1, 1, 1, 1, 1, 1, 1, 1, 1, 1, 1, 1, 1, 1, 1, 0, 0, 0, 0, 0, 0, 1, 1, 1, 1, 1, 1, 1, 1, 1, 1, 1, 1, 1, 1, 1, 1, 1, 1, 0, 0, 0, 0, 0, 0, 0, 0, 0, 0, 0, 0, 0, 0, 0, 0, 0, 0, 0, 0, 0, 0, 0, 0, 0, 0, 0, 0, 1, 0, 0, 1, 1, 1, 1, 1, 1, 1, 1, 1, 1, 1, 1, 1, 1, 1, 1, 1, 0, 0, 0, 0, 0, 0, 1, 1, 1, 1, 1, 1, 1, 1, 1, 1, 1, 1, 1, 1, 1, 1, 1, 1, 0, 0, 0, 0, 0, 0, 0, 0, 0, 0, 0, 0, 0, 0, 0, 0, 0, 0, 0, 0, 0, 0, 1, 0, 0, 1, 1, 1, 1, 1, 1, 1, 1, 1, 1, 1, 1, 1, 1, 1, 1, 1, 0, 0, 0, 0, 0, 0, 1, 1, 1, 1, 1, 1, 1, 1, 1, 1, 1, 1, 1, 1, 1, 1, 1, 1, 0, 0, 0, 0, 0, 0, 0, 0, 0, 0, 0, 0, 0, 0, 0, 0, 0, 0, 0, 0, 0, 0, 0, 0, 0, 0, 0, 0, 0, 0, 0, 0, 0, 0, 0])
me_cylinder_001.materials.append(mat_corridor_glass)
me_cylinder_001.materials.append(mat_metal_door)
me_cylinder_001.use_remesh_preserve_volume = False
me_cylinder_001.use_remesh_preserve_attributes = False
me_cylinder_001.use_mirror_vertex_groups = False
me_cylinder_001.update()
me_cylinder_002 = bpy.data.meshes.new('Cylinder.002')
me_cylinder_002.from_pydata([(-8.242, -0.4113, -0.801), (-2.575, -0.4113, -0.801), (-8.242, -0.4129, -4.734), (-2.575, -0.4129, -4.734), (-8.242, -3.82, -6.699), (-2.575, -3.82, -6.699), (-8.242, -7.225, -4.731), (-2.575, -7.225, -4.731), (-8.242, -7.223, -0.7983), (-2.575, -7.223, -0.7983), (-8.242, -3.817, 1.167), (-8.242, -0.7574, -1.001), (-8.242, -0.7588, -4.534), (-8.242, -3.82, -6.3), (-8.242, -6.879, -4.532), (-8.242, -6.877, -0.9983), (-8.242, -3.817, 0.7672), (-8.651, -0.7574, -1.001), (-8.651, -0.7588, -4.534), (-8.651, -3.82, -6.3), (-8.651, -6.879, -4.532), (-8.651, -6.877, -0.9983), (-8.651, -3.817, 0.7672), (-8.651, -0.4082, -0.7992), (-8.651, -0.4097, -4.736), (-8.651, -3.82, -6.703), (-8.651, -7.228, -4.733), (-8.651, -7.227, -0.7965), (-8.651, -3.817, 1.17), (-9.088, -0.4082, -0.7992), (-9.088, -0.4097, -4.736), (-9.088, -3.82, -6.703), (-9.088, -7.228, -4.733), (-9.088, -7.227, -0.7965), (-9.088, -3.817, 1.17), (-9.088, -0.7556, -0.9996), (-9.088, -0.7569, -4.535), (-9.088, -3.82, -6.302), (-9.088, -6.881, -4.533), (-9.088, -6.879, -0.9972), (-9.088, -3.817, 0.7694), (-9.547, -0.7556, -0.9996), (-9.547, -0.7569, -4.535), (-9.547, -3.82, -6.302), (-9.547, -6.881, -4.533), (-9.547, -6.879, -0.9972), (-9.547, -3.817, 0.7694), (-9.547, -0.3991, -0.794), (-9.547, -0.4007, -4.741), (-9.547, -3.82, -6.713), (-9.547, -7.237, -4.738), (-9.547, -7.236, -0.7913), (-9.547, -3.817, 1.181), (-10.15, -0.3991, -0.794), (-10.15, -0.4007, -4.741), (-10.15, -3.82, -6.713), (-10.15, -7.237, -4.738), (-10.15, -7.236, -0.7913), (-10.15, -3.817, 1.181), (-10.15, 0.0008693, -0.5633), (-10.15, -0.0008676, -4.972), (-10.15, -3.82, -7.175), (-10.15, -7.637, -4.969), (-10.15, -7.635, -0.5603), (-10.15, -3.816, 1.643), (-6.058, 0.0008693, -0.5633), (-6.058, -0.0008676, -4.972), (-6.058, -3.82, -7.175), (-6.058, -7.637, -4.969), (-6.058, -7.635, -0.5603), (-6.058, -3.816, 1.643), (8.438, -0.4113, -4.731), (2.447, -0.4113, -4.731), (8.438, -0.4129, -0.7983), (2.447, -0.4129, -0.7983), (8.438, -3.82, 1.167), (8.438, -7.225, -0.801), (2.447, -7.225, -0.801), (8.438, -7.223, -4.734), (2.447, -7.223, -4.734), (8.438, -3.817, -6.699), (2.447, -3.817, -6.699), (8.438, -0.7574, -4.532), (8.438, -0.7588, -0.9983), (8.438, -3.82, 0.7672), (8.438, -6.879, -1.001), (8.438, -6.877, -4.534), (8.438, -3.817, -6.3), (8.848, -0.7574, -4.532), (8.848, -0.7588, -0.9983), (8.848, -3.82, 0.7672), (8.848, -6.879, -1.001), (8.848, -6.877, -4.534), (8.848, -3.817, -6.3), (8.848, -0.4082, -4.733), (8.848, -0.4097, -0.7965), (8.848, -3.82, 1.17), (8.848, -7.228, -0.7992), (8.848, -7.227, -4.736), (8.848, -3.817, -6.703), (9.284, -0.4082, -4.733), (9.284, -0.4097, -0.7965), (9.284, -3.82, 1.17), (9.284, -7.228, -0.7992), (9.284, -7.227, -4.736), (9.284, -3.817, -6.703), (9.284, -0.7556, -4.533), (9.284, -0.7569, -0.9972), (9.284, -3.82, 0.7694), (9.284, -6.881, -0.9996), (9.284, -6.879, -4.535), (9.284, -3.817, -6.302), (9.743, -0.7556, -4.533), (9.743, -0.7569, -0.9972), (9.743, -3.82, 0.7694), (9.743, -6.881, -0.9996), (9.743, -6.879, -4.535), (9.743, -3.817, -6.302), (9.743, -0.3991, -4.738), (9.743, -0.4007, -0.7913), (9.743, -3.82, 1.181), (9.743, -7.237, -0.794), (9.743, -7.236, -4.741), (9.743, -3.817, -6.713), (10.35, -0.3991, -4.738), (10.35, -0.4007, -0.7913), (10.35, -3.82, 1.181), (10.35, -7.237, -0.794), (10.35, -7.236, -4.741), (10.35, -3.817, -6.713), (10.35, 0.0008693, -4.969), (10.35, -0.0008676, -0.5603), (10.35, -3.82, 1.643), (10.35, -7.637, -0.5633), (10.35, -7.635, -4.972), (10.35, -3.816, -7.175), (5.952, 0.0008695, -4.969), (5.952, -0.0008674, -0.5603), (5.952, -3.82, 1.643), (5.952, -7.637, -0.5633), (5.952, -7.635, -4.972), (5.952, -3.816, -7.175), (4.369, -3.82, 1.167), (4.37, -3.818, 1.642), (-2.248, 0.0003182, -0.5623), (-4.445, -3.819, 1.642), (-4.446, -3.82, 1.165), (2.174, -7.626, -0.5565), (-2.246, -7.628, -0.5565), (2.22, -0.0003277, -0.5612), (1.929, -0.4113, 8.076), (1.929, -0.4113, 1.611), (-2.004, -0.4129, 8.076), (-2.004, -0.4129, 1.611), (-3.969, -3.82, 8.076), (-3.969, -3.82, 1.611), (-2.002, -7.225, 8.076), (-2.002, -7.225, 1.611), (1.931, -7.223, 8.076), (1.931, -7.223, 1.611), (3.896, -3.817, 8.076), (3.896, -3.817, 1.611), (1.729, -0.7574, 8.076), (-1.804, -0.7588, 8.076), (-3.57, -3.82, 8.076), (-1.802, -6.879, 8.076), (1.731, -6.877, 8.076), (3.497, -3.817, 8.076), (1.729, -0.7574, 8.485), (-1.804, -0.7588, 8.485), (-3.57, -3.82, 8.485), (-1.802, -6.879, 8.485), (1.731, -6.877, 8.485), (3.497, -3.817, 8.485), (1.93, -0.4082, 8.485), (-2.006, -0.4097, 8.485), (-3.973, -3.82, 8.485), (-2.003, -7.228, 8.485), (1.933, -7.227, 8.485), (3.9, -3.817, 8.485), (1.93, -0.4082, 8.922), (-2.006, -0.4097, 8.922), (-3.973, -3.82, 8.922), (-2.003, -7.228, 8.922), (1.933, -7.227, 8.922), (3.9, -3.817, 8.922), (1.73, -0.7556, 8.922), (-1.806, -0.7569, 8.922), (-3.572, -3.82, 8.922), (-1.803, -6.881, 8.922), (1.732, -6.879, 8.922), (3.499, -3.817, 8.922), (1.73, -0.7556, 9.38), (-1.806, -0.7569, 9.38), (-3.572, -3.82, 9.38), (-1.803, -6.881, 9.38), (1.732, -6.879, 9.38), (3.499, -3.817, 9.38), (1.936, -0.3991, 9.38), (-2.011, -0.4007, 9.38), (-3.984, -3.82, 9.38), (-2.009, -7.237, 9.38), (1.938, -7.236, 9.38), (3.911, -3.817, 9.38), (1.936, -0.3991, 9.984), (-2.011, -0.4007, 9.984), (-3.984, -3.82, 9.984), (-2.009, -7.237, 9.984), (1.938, -7.236, 9.984), (3.911, -3.817, 9.984), (2.166, 0.0008688, 9.984), (-2.242, -0.000868, 9.984), (-4.445, -3.82, 9.984), (-2.239, -7.637, 9.984), (2.169, -7.635, 9.984), (4.372, -3.816, 9.984), (2.166, 0.0008692, 1.642), (-2.242, -0.0008677, 1.642), (-2.239, -7.637, 1.642), (2.169, -7.635, 1.642), (4.372, -3.816, 1.642)], [], [(0, 2, 3, 1), (2, 4, 5, 3), (4, 6, 7, 5), (6, 8, 9, 7), (8, 15, 16, 10), (70, 145, 144, 65), (70, 69, 148, 145), (2, 12, 13, 4), (0, 11, 12, 2), (4, 13, 14, 6), (10, 16, 11, 0), (6, 14, 15, 8), (15, 21, 22, 16), (13, 19, 20, 14), (11, 17, 18, 12), (16, 22, 17, 11), (14, 20, 21, 15), (12, 18, 19, 13), (22, 28, 23, 17), (20, 26, 27, 21), (18, 24, 25, 19), (21, 27, 28, 22), (19, 25, 26, 20), (17, 23, 24, 18), (27, 33, 34, 28), (25, 31, 32, 26), (23, 29, 30, 24), (28, 34, 29, 23), (26, 32, 33, 27), (24, 30, 31, 25), (34, 40, 35, 29), (32, 38, 39, 33), (30, 36, 37, 31), (33, 39, 40, 34), (31, 37, 38, 32), (29, 35, 36, 30), (39, 45, 46, 40), (37, 43, 44, 38), (35, 41, 42, 36), (40, 46, 41, 35), (38, 44, 45, 39), (36, 42, 43, 37), (44, 50, 51, 45), (42, 48, 49, 43), (45, 51, 52, 46), (43, 49, 50, 44), (41, 47, 48, 42), (46, 52, 47, 41), (49, 55, 56, 50), (47, 53, 54, 48), (52, 58, 53, 47), (50, 56, 57, 51), (48, 54, 55, 49), (51, 57, 58, 52), (54, 60, 61, 55), (57, 63, 64, 58), (55, 61, 62, 56), (53, 59, 60, 54), (58, 64, 59, 53), (56, 62, 63, 57), (59, 65, 66, 60), (64, 70, 65, 59), (62, 68, 69, 63), (60, 66, 67, 61), (63, 69, 70, 64), (61, 67, 68, 62), (71, 73, 74, 72), (137, 149, 143, 138), (139, 138, 143, 147), (76, 78, 79, 77), (78, 86, 87, 80), (78, 80, 81, 79), (80, 71, 72, 81), (73, 83, 84, 75), (71, 82, 83, 73), (75, 84, 85, 76), (80, 87, 82, 71), (76, 85, 86, 78), (86, 92, 93, 87), (84, 90, 91, 85), (82, 88, 89, 83), (87, 93, 88, 82), (85, 91, 92, 86), (83, 89, 90, 84), (93, 99, 94, 88), (91, 97, 98, 92), (89, 95, 96, 90), (92, 98, 99, 93), (90, 96, 97, 91), (88, 94, 95, 89), (98, 104, 105, 99), (96, 102, 103, 97), (94, 100, 101, 95), (99, 105, 100, 94), (97, 103, 104, 98), (95, 101, 102, 96), (105, 111, 106, 100), (103, 109, 110, 104), (101, 107, 108, 102), (104, 110, 111, 105), (102, 108, 109, 103), (100, 106, 107, 101), (110, 116, 117, 111), (108, 114, 115, 109), (106, 112, 113, 107), (111, 117, 112, 106), (109, 115, 116, 110), (107, 113, 114, 108), (115, 121, 122, 116), (113, 119, 120, 114), (116, 122, 123, 117), (114, 120, 121, 115), (112, 118, 119, 113), (117, 123, 118, 112), (120, 126, 127, 121), (118, 124, 125, 119), (123, 129, 124, 118), (121, 127, 128, 122), (119, 125, 126, 120), (122, 128, 129, 123), (125, 131, 132, 126), (128, 134, 135, 129), (126, 132, 133, 127), (124, 130, 131, 125), (129, 135, 130, 124), (127, 133, 134, 128), (130, 136, 137, 131), (135, 141, 136, 130), (133, 139, 140, 134), (131, 137, 138, 132), (134, 140, 141, 135), (132, 138, 139, 133), (9, 77, 79, 7), (8, 10, 146, 9), (7, 79, 81, 5), (68, 140, 147, 148), (67, 141, 140, 68), (5, 81, 72, 3), (66, 136, 141, 67), (3, 72, 74, 1), (65, 144, 66), (0, 1, 146, 10), (74, 73, 75, 142), (145, 146, 9, 148), (143, 142, 74, 149), (144, 1, 146, 145), (147, 77, 142, 143), (149, 137, 136), (140, 139, 147), (148, 69, 68), (144, 149, 136, 66), (75, 76, 77, 142), (9, 77, 147, 148), (74, 1, 144, 149), (150, 152, 153, 151), (152, 154, 155, 153), (154, 156, 157, 155), (156, 158, 159, 157), (158, 166, 167, 160), (158, 160, 161, 159), (160, 150, 151, 161), (152, 163, 164, 154), (150, 162, 163, 152), (154, 164, 165, 156), (160, 167, 162, 150), (156, 165, 166, 158), (166, 172, 173, 167), (164, 170, 171, 165), (162, 168, 169, 163), (167, 173, 168, 162), (165, 171, 172, 166), (163, 169, 170, 164), (173, 179, 174, 168), (171, 177, 178, 172), (169, 175, 176, 170), (172, 178, 179, 173), (170, 176, 177, 171), (168, 174, 175, 169), (178, 184, 185, 179), (176, 182, 183, 177), (174, 180, 181, 175), (179, 185, 180, 174), (177, 183, 184, 178), (175, 181, 182, 176), (185, 191, 186, 180), (183, 189, 190, 184), (181, 187, 188, 182), (184, 190, 191, 185), (182, 188, 189, 183), (180, 186, 187, 181), (190, 196, 197, 191), (188, 194, 195, 189), (186, 192, 193, 187), (191, 197, 192, 186), (189, 195, 196, 190), (187, 193, 194, 188), (195, 201, 202, 196), (193, 199, 200, 194), (196, 202, 203, 197), (194, 200, 201, 195), (192, 198, 199, 193), (197, 203, 198, 192), (200, 206, 207, 201), (198, 204, 205, 199), (203, 209, 204, 198), (201, 207, 208, 202), (199, 205, 206, 200), (202, 208, 209, 203), (205, 211, 212, 206), (208, 214, 215, 209), (206, 212, 213, 207), (204, 210, 211, 205), (209, 215, 210, 204), (207, 213, 214, 208), (210, 216, 217, 211), (215, 220, 216, 210), (213, 218, 219, 214), (211, 217, 145, 212), (214, 219, 220, 215), (212, 145, 218, 213), (219, 147, 143), (159, 161, 142, 77), (157, 159, 77, 9), (219, 218, 148, 147), (216, 143, 149), (161, 151, 74, 142), (1, 74, 151, 153), (146, 1, 153, 155), (9, 146, 155, 157), (217, 144, 145), (217, 216, 149, 144), (218, 145, 148)])
me_cylinder_002.polygons.foreach_set('material_index', [0, 0, 0, 0, 1, 0, 0, 1, 1, 1, 1, 1, 1, 1, 1, 1, 1, 1, 1, 1, 1, 1, 1, 1, 0, 0, 0, 0, 0, 0, 1, 1, 1, 1, 1, 1, 1, 1, 1, 1, 1, 1, 1, 1, 1, 1, 1, 1, 0, 0, 0, 0, 0, 0, 0, 0, 0, 0, 0, 0, 0, 0, 0, 0, 0, 0, 0, 0, 0, 0, 1, 0, 0, 1, 1, 1, 1, 1, 1, 1, 1, 1, 1, 1, 1, 1, 1, 1, 1, 1, 0, 0, 0, 0, 0, 0, 1, 1, 1, 1, 1, 1, 1, 1, 1, 1, 1, 1, 1, 1, 1, 1, 1, 1, 0, 0, 0, 0, 0, 0, 0, 0, 0, 0, 0, 0, 0, 0, 0, 0, 0, 0, 0, 0, 0, 0, 0, 0, 0, 0, 0, 0, 0, 0, 0, 0, 0, 0, 0, 0, 0, 0, 0, 0, 0, 0, 0, 0, 1, 0, 0, 1, 1, 1, 1, 1, 1, 1, 1, 1, 1, 1, 1, 1, 1, 1, 1, 1, 0, 0, 0, 0, 0, 0, 1, 1, 1, 1, 1, 1, 1, 1, 1, 1, 1, 1, 1, 1, 1, 1, 1, 1, 0, 0, 0, 0, 0, 0, 0, 0, 0, 0, 0, 0, 0, 0, 0, 0, 0, 0, 0, 0, 0, 0, 0, 0, 0, 0, 0, 0, 0, 0])
me_cylinder_002.materials.append(mat_corridor_glass)
me_cylinder_002.materials.append(mat_metal_door)
me_cylinder_002.use_remesh_preserve_volume = False
me_cylinder_002.use_remesh_preserve_attributes = False
me_cylinder_002.use_mirror_vertex_groups = False
me_cylinder_002.update()
me_cube_003 = bpy.data.meshes.new('Cube.003')
me_cube_003.from_pydata([(-1.772, 0.2369, 6.148), (-1.772, -0.2369, 6.148), (1.777, 0.2369, 6.146), (1.777, -0.2369, 6.146), (-1.774, -0.2369, 0.000699), (-1.774, 0.2369, 0.000699), (3.55, -0.2369, 3.072), (3.55, 0.2369, 3.072), (-3.548, 0.2369, 3.075), (-3.548, -0.2369, 3.075), (1.774, -0.2369, -0.000699), (1.774, 0.2369, -0.000699), (-1.329, 0.1887, 5.379), (-1.329, -0.1887, 5.379), (1.333, 0.1887, 5.378), (1.333, -0.1887, 5.378), (-1.33, -0.1887, 0.7689), (-1.33, 0.1887, 0.7689), (2.663, -0.1887, 3.072), (2.663, 0.1887, 3.072), (-2.66, 0.1887, 3.074), (-2.66, -0.1887, 3.074), (1.331, -0.1887, 0.7679), (1.331, 0.1887, 0.7679), (-2.66, 0.09907, 3.074), (2.663, 0.09907, 3.072), (1.331, 0.09907, 0.7679), (-1.33, 0.09907, 0.7689), (-1.329, 0.09907, 5.379), (1.333, 0.09907, 5.378), (2.663, 0.09907, 3.072), (-2.66, 0.09907, 3.074), (2.663, -0.0918, 3.072), (-2.66, -0.0918, 3.074), (-1.33, -0.0918, 0.7689), (1.331, -0.0918, 0.7679), (-2.66, -0.0918, 3.074), (2.663, -0.0918, 3.072), (1.333, -0.0918, 5.378), (-1.329, -0.0918, 5.379), (2.36, 0.3399, 3.073), (-2.357, 0.3399, 3.074), (1.18, 0.3399, 1.031), (-1.179, 0.3399, 1.031), (1.181, 0.3399, 5.115), (-1.177, 0.3399, 5.116), (2.36, 0.3399, 3.073), (-2.357, 0.3399, 3.074), (-2.357, -0.3326, 3.074), (2.36, -0.3326, 3.073), (-1.179, -0.3326, 1.031), (1.18, -0.3326, 1.031), (2.36, -0.3326, 3.073), (-2.357, -0.3326, 3.074), (1.181, -0.3326, 5.115), (-1.177, -0.3326, 5.116)], [], [(19, 18, 15, 14), (11, 7, 6, 10), (7, 2, 3, 6), (23, 22, 18, 19), (0, 8, 9, 1), (5, 11, 10, 4), (8, 5, 4, 9), (2, 0, 1, 3), (12, 13, 21, 20), (17, 16, 22, 23), (20, 21, 16, 17), (14, 15, 13, 12), (3, 1, 13, 15), (11, 5, 17, 23), (8, 0, 12, 20), (5, 8, 20, 17), (2, 7, 19, 14), (10, 6, 18, 22), (1, 9, 21, 13), (9, 4, 16, 21), (7, 11, 23, 19), (0, 2, 14, 12), (4, 10, 22, 16), (6, 3, 15, 18), (32, 33, 48, 49), (23, 26, 25, 19), (17, 27, 26, 23), (20, 24, 27, 17), (25, 26, 42, 40), (14, 29, 28, 12), (19, 30, 29, 14), (12, 28, 31, 20), (28, 29, 44, 45), (16, 34, 33, 21), (22, 35, 34, 16), (18, 32, 35, 22), (24, 25, 40, 41), (15, 38, 37, 18), (13, 39, 38, 15), (21, 36, 39, 13), (41, 40, 42, 43), (45, 44, 46, 47), (49, 48, 50, 51), (53, 52, 54, 55), (29, 30, 46, 44), (36, 37, 52, 53), (26, 27, 43, 42), (33, 34, 50, 48), (30, 31, 47, 46), (37, 38, 54, 52), (27, 24, 41, 43), (34, 35, 51, 50), (31, 28, 45, 47), (38, 39, 55, 54), (35, 32, 49, 51), (39, 36, 53, 55)])
me_cube_003.materials.append(mat_door)
me_cube_003.use_remesh_preserve_volume = False
me_cube_003.use_remesh_preserve_attributes = False
me_cube_003.use_mirror_vertex_groups = False
me_cube_003.update()
me_cube_004 = bpy.data.meshes.new('Cube.004')
me_cube_004.from_pydata([(5.674, 0.2136, 9.313e-10), (5.674, 0.2136, 9.217), (5.674, -0.2136, 9.313e-10), (5.674, -0.2136, 9.217), (-5.677, 0.2136, 9.313e-10), (-5.677, 0.2136, 9.217), (-5.677, -0.2136, 9.313e-10), (-5.677, -0.2136, 9.217)], [], [(0, 1, 3, 2), (2, 3, 7, 6), (6, 7, 5, 4), (4, 5, 1, 0), (2, 6, 4, 0), (7, 3, 1, 5)])
_uv = me_cube_004.uv_layers.new(name='UVMap')
_uv.uv.foreach_set('vector', [0.4537, 0.7204, 0.4537, 0.9875, 0.4413, 0.9875, 0.4413, 0.7204, 0.2796, 0.6953, 0.01253, 0.6953, 0.01253, 0.3665, 0.2796, 0.3665, 0.3665, 0.9875, 0.3665, 0.7204, 0.3788, 0.7204, 0.3788, 0.9875, 0.8638, 0.6953, 0.5968, 0.6953, 0.5968, 0.3665, 0.8638, 0.3665, 0.8889, 0.6953, 0.8889, 0.3665, 0.9013, 0.3665, 0.9013, 0.6953, 0.9013, 0.01253, 0.9013, 0.3414, 0.8889, 0.3414, 0.8889, 0.01253])
me_cube_004.materials.append(mat_wall1)
me_cube_004.use_remesh_preserve_volume = False
me_cube_004.use_remesh_preserve_attributes = False
me_cube_004.use_mirror_vertex_groups = False
me_cube_004.update()
me_cube_009 = bpy.data.meshes.new('Cube.009')
me_cube_009.from_pydata([(5.674, 0.2136, 9.313e-10), (5.674, 0.2136, 9.217), (5.674, -0.2136, 9.313e-10), (5.674, -0.2136, 9.217), (-5.677, 0.2136, 9.313e-10), (-5.677, 0.2136, 9.217), (-5.677, -0.2136, 9.313e-10), (-5.677, -0.2136, 9.217)], [], [(0, 1, 3, 2), (2, 3, 7, 6), (6, 7, 5, 4), (4, 5, 1, 0), (2, 6, 4, 0), (7, 3, 1, 5)])
_uv = me_cube_009.uv_layers.new(name='UVMap')
_uv.uv.foreach_set('vector', [0.4537, 0.7204, 0.4537, 0.9875, 0.4413, 0.9875, 0.4413, 0.7204, 0.5717, 0.6962, 0.3046, 0.6962, 0.3046, 0.3673, 0.5717, 0.3673, 0.3665, 0.9875, 0.3665, 0.7204, 0.3788, 0.7204, 0.3788, 0.9875, 0.8638, 0.6953, 0.5968, 0.6953, 0.5968, 0.3665, 0.8638, 0.3665, 0.8889, 0.6953, 0.8889, 0.3665, 0.9013, 0.3665, 0.9013, 0.6953, 0.9013, 0.01253, 0.9013, 0.3414, 0.8889, 0.3414, 0.8889, 0.01253])
me_cube_009.materials.append(mat_wall1)
me_cube_009.use_remesh_preserve_volume = False
me_cube_009.use_remesh_preserve_attributes = False
me_cube_009.use_mirror_vertex_groups = False
me_cube_009.update()

# ---- objects
ob_light = bpy.data.objects.new('Light', light_light)
ob_camera = bpy.data.objects.new('Camera', cam_camera)
ob_wall1_001 = bpy.data.objects.new('Wall1.001', me_cube_075)
ob_wall1_002 = bpy.data.objects.new('Wall1.002', me_cube_076)
ob_wall1_003 = bpy.data.objects.new('Wall1.003', me_cube_077)
ob_wall1_004 = bpy.data.objects.new('Wall1.004', me_cube_078)
ob_wall_door_002 = bpy.data.objects.new('wall_door.002', me_wall_door_002)
ob_wall_door = bpy.data.objects.new('wall_door', me_wall_door)
ob_floor = bpy.data.objects.new('Floor', me_cube_034)
ob_floor_001 = bpy.data.objects.new('Floor.001', me_cube_055)
ob_floor_002 = bpy.data.objects.new('Floor.002', me_cube_056)
ob_floor_003 = bpy.data.objects.new('Floor.003', me_cube_057)
ob_floor_004 = bpy.data.objects.new('Floor.004', me_cube_058)
ob_floor_005 = bpy.data.objects.new('Floor.005', me_cube_059)
ob_floor_006 = bpy.data.objects.new('Floor.006', me_cube_060)
ob_floor_007 = bpy.data.objects.new('Floor.007', me_cube_061)
ob_floor_008 = bpy.data.objects.new('Floor.008', me_cube_062)
ob_floor_009 = bpy.data.objects.new('Floor.009', me_cube_063)
ob_floor_010 = bpy.data.objects.new('Floor.010', me_cube_064)
ob_floor_011 = bpy.data.objects.new('Floor.011', me_cube_065)
ob_floor_012 = bpy.data.objects.new('Floor.012', me_cube_066)
ob_floor_013 = bpy.data.objects.new('Floor.013', me_cube_067)
ob_floor_014 = bpy.data.objects.new('Floor.014', me_cube_068)
ob_floor_015 = bpy.data.objects.new('Floor.015', me_cube_069)
ob_floor_016 = bpy.data.objects.new('Floor.016', me_cube_070)
ob_floor_017 = bpy.data.objects.new('Floor.017', me_cube_071)
ob_floor_018 = bpy.data.objects.new('Floor.018', me_cube_072)
ob_floor_019 = bpy.data.objects.new('Floor.019', me_cube_073)
ob_floor_020 = bpy.data.objects.new('Floor.020', me_cube_074)
ob_wall_015 = bpy.data.objects.new('wall.015', me_wall_052)
ob_wall_door_001 = bpy.data.objects.new('wall_door.001', me_wall_door_001)
ob_passillo1 = bpy.data.objects.new('Passillo1', me_cylinder)
ob_passillo2 = bpy.data.objects.new('Passillo2', me_cylinder_001)
ob_passillo3 = bpy.data.objects.new('Passillo3', me_cylinder_002)
ob_puerta = bpy.data.objects.new('Puerta', me_cube_003)
ob_wall1 = bpy.data.objects.new('Wall1', me_cube_004)
ob_wall1_2 = bpy.data.objects.new('Wall1-2', me_cube_009)

# ---- transforms, parenting, visibility, modifiers, constraints
ob_light.location = (4.076, 1.005, 5.904)
ob_light.rotation_euler = (0.6503, 0.05522, 1.866)
ob_light.lock_rotations_4d = False
ob_light.empty_display_type = 'ARROWS'
ob_light.color = (0.0, 0.0, 0.0, 0.0)
ob_light.lineart.crease_threshold = 0.0
ob_camera.location = (7.359, -6.926, 4.958)
ob_camera.rotation_euler = (1.109, 0.0, 0.8149)
ob_camera.lock_rotations_4d = False
ob_camera.empty_display_type = 'ARROWS'
ob_camera.color = (0.0, 0.0, 0.0, 0.0)
ob_camera.display_type = 'WIRE'
ob_camera.lineart.crease_threshold = 0.0
ob_wall1_001.location = (0.0, 3.465, 0.0)
ob_wall1_001.scale = (0.1079, 0.1079, 0.1079)
ob_wall1_001.lineart.crease_threshold = 0.0
ob_wall1_002.location = (0.0, -3.465, 0.0)
ob_wall1_002.scale = (0.1079, 0.1079, 0.1079)
ob_wall1_002.lineart.crease_threshold = 0.0
ob_wall1_003.location = (-1.835, 0.0, 0.0)
ob_wall1_003.rotation_euler = (0.0, 0.0, 1.571)
ob_wall1_003.scale = (0.1079, 0.1079, 0.1079)
ob_wall1_003.lineart.crease_threshold = 0.0
ob_wall1_004.location = (1.835, 0.0, 0.0)
ob_wall1_004.rotation_euler = (0.0, 0.0, 1.571)
ob_wall1_004.scale = (0.1079, 0.1079, 0.1079)
ob_wall1_004.lineart.crease_threshold = 0.0
ob_wall_door_002.location = (-2.5, 2.0, 0.0)
ob_wall_door_002.rotation_euler = (1.571, -0.0, 1.571)
ob_wall_door.location = (1.0, -3.5, 0.0)
ob_wall_door.rotation_euler = (1.571, -0.0, 3.142)
ob_floor.location = (0.0, 0.0, 0.0)
ob_floor.rotation_euler = (1.571, 0.0, 0.0)
ob_floor.scale = (0.1079, 0.1079, 0.1079)
ob_floor.lineart.crease_threshold = 0.0
ob_floor_001.location = (0.0, 0.99, 0.0)
ob_floor_001.rotation_euler = (1.571, 0.0, 0.0)
ob_floor_001.scale = (0.1079, 0.1079, 0.1079)
ob_floor_001.lineart.crease_threshold = 0.0
ob_floor_002.location = (0.0, 1.98, 0.0)
ob_floor_002.rotation_euler = (1.571, 0.0, 0.0)
ob_floor_002.scale = (0.1079, 0.1079, 0.1079)
ob_floor_002.lineart.crease_threshold = 0.0
ob_floor_003.location = (0.0, 2.97, 0.0)
ob_floor_003.rotation_euler = (1.571, 0.0, 0.0)
ob_floor_003.scale = (0.1079, 0.1079, 0.1079)
ob_floor_003.lineart.crease_threshold = 0.0
ob_floor_004.location = (0.0, -0.99, 0.0)
ob_floor_004.rotation_euler = (1.571, 0.0, 0.0)
ob_floor_004.scale = (0.1079, 0.1079, 0.1079)
ob_floor_004.lineart.crease_threshold = 0.0
ob_floor_005.location = (0.0, -1.98, 0.0)
ob_floor_005.rotation_euler = (1.571, 0.0, 0.0)
ob_floor_005.scale = (0.1079, 0.1079, 0.1079)
ob_floor_005.lineart.crease_threshold = 0.0
ob_floor_006.location = (0.0, -2.97, 0.0)
ob_floor_006.rotation_euler = (1.571, 0.0, 0.0)
ob_floor_006.scale = (0.1079, 0.1079, 0.1079)
ob_floor_006.lineart.crease_threshold = 0.0
ob_floor_007.location = (1.22, 0.0, 0.0)
ob_floor_007.rotation_euler = (1.571, 0.0, 0.0)
ob_floor_007.scale = (0.1079, 0.1079, 0.1079)
ob_floor_007.lineart.crease_threshold = 0.0
ob_floor_008.location = (1.22, 0.99, 0.0)
ob_floor_008.rotation_euler = (1.571, 0.0, 0.0)
ob_floor_008.scale = (0.1079, 0.1079, 0.1079)
ob_floor_008.lineart.crease_threshold = 0.0
ob_floor_009.location = (1.22, 1.98, 0.0)
ob_floor_009.rotation_euler = (1.571, 0.0, 0.0)
ob_floor_009.scale = (0.1079, 0.1079, 0.1079)
ob_floor_009.lineart.crease_threshold = 0.0
ob_floor_010.location = (1.22, 2.97, 0.0)
ob_floor_010.rotation_euler = (1.571, 0.0, 0.0)
ob_floor_010.scale = (0.1079, 0.1079, 0.1079)
ob_floor_010.lineart.crease_threshold = 0.0
ob_floor_011.location = (1.22, -0.99, 0.0)
ob_floor_011.rotation_euler = (1.571, 0.0, 0.0)
ob_floor_011.scale = (0.1079, 0.1079, 0.1079)
ob_floor_011.lineart.crease_threshold = 0.0
ob_floor_012.location = (1.22, -1.98, 0.0)
ob_floor_012.rotation_euler = (1.571, 0.0, 0.0)
ob_floor_012.scale = (0.1079, 0.1079, 0.1079)
ob_floor_012.lineart.crease_threshold = 0.0
ob_floor_013.location = (1.22, -2.97, 0.0)
ob_floor_013.rotation_euler = (1.571, 0.0, 0.0)
ob_floor_013.scale = (0.1079, 0.1079, 0.1079)
ob_floor_013.lineart.crease_threshold = 0.0
ob_floor_014.location = (-1.22, 0.0, 0.0)
ob_floor_014.rotation_euler = (1.571, 0.0, 0.0)
ob_floor_014.scale = (0.1079, 0.1079, 0.1079)
ob_floor_014.lineart.crease_threshold = 0.0
ob_floor_015.location = (-1.22, 0.99, 0.0)
ob_floor_015.rotation_euler = (1.571, 0.0, 0.0)
ob_floor_015.scale = (0.1079, 0.1079, 0.1079)
ob_floor_015.lineart.crease_threshold = 0.0
ob_floor_016.location = (-1.22, 1.98, 0.0)
ob_floor_016.rotation_euler = (1.571, 0.0, 0.0)
ob_floor_016.scale = (0.1079, 0.1079, 0.1079)
ob_floor_016.lineart.crease_threshold = 0.0
ob_floor_017.location = (-1.22, 2.97, 0.0)
ob_floor_017.rotation_euler = (1.571, 0.0, 0.0)
ob_floor_017.scale = (0.1079, 0.1079, 0.1079)
ob_floor_017.lineart.crease_threshold = 0.0
ob_floor_018.location = (-1.22, -0.99, 0.0)
ob_floor_018.rotation_euler = (1.571, 0.0, 0.0)
ob_floor_018.scale = (0.1079, 0.1079, 0.1079)
ob_floor_018.lineart.crease_threshold = 0.0
ob_floor_019.location = (-1.22, -1.98, 0.0)
ob_floor_019.rotation_euler = (1.571, 0.0, 0.0)
ob_floor_019.scale = (0.1079, 0.1079, 0.1079)
ob_floor_019.lineart.crease_threshold = 0.0
ob_floor_020.location = (-1.22, -2.97, 0.0)
ob_floor_020.rotation_euler = (1.571, 0.0, 0.0)
ob_floor_020.scale = (0.1079, 0.1079, 0.1079)
ob_floor_020.lineart.crease_threshold = 0.0
ob_wall_015.location = (0.0, 0.0, 0.0)
ob_wall_015.rotation_euler = (1.571, -0.0, 0.0)
ob_wall_door_001.location = (0.0, 0.0, 0.0)
ob_wall_door_001.rotation_euler = (1.571, -0.0, 0.0)
ob_passillo1.location = (0.0, 0.0, 0.0)
ob_passillo1.rotation_euler = (-1.571, -2.22e-16, 2.22e-16)
ob_passillo1.scale = (0.1079, 0.1079, 0.1079)
ob_passillo1.lineart.crease_threshold = 0.0
ob_passillo2.location = (0.0, 0.0, 0.0)
ob_passillo2.rotation_euler = (-1.571, -2.22e-16, 2.22e-16)
ob_passillo2.scale = (0.1079, 0.1079, 0.1079)
ob_passillo2.lineart.crease_threshold = 0.0
ob_passillo3.location = (0.0, 0.0, 0.0)
ob_passillo3.rotation_euler = (-1.571, -2.22e-16, 2.22e-16)
ob_passillo3.scale = (0.1079, 0.1079, 0.1079)
ob_passillo3.lineart.crease_threshold = 0.0
ob_puerta.location = (0.0, 0.0, 0.0781)
ob_puerta.scale = (0.1079, 0.1079, 0.1079)
ob_puerta.lineart.crease_threshold = 0.0
ob_wall1.location = (0.0, 0.0, 0.0)
ob_wall1.scale = (0.1079, 0.1079, 0.1079)
ob_wall1.lineart.crease_threshold = 0.0
ob_wall1_2.location = (0.0, 0.0, 0.0)
ob_wall1_2.scale = (0.1079, 0.1079, 0.1079)
ob_wall1_2.lineart.crease_threshold = 0.0

# ---- collection membership
col_collection.objects.link(ob_light)
col_collection.objects.link(ob_camera)
col_walls.objects.link(ob_wall1_001)
col_walls.objects.link(ob_wall1_002)
col_walls.objects.link(ob_wall1_003)
col_walls.objects.link(ob_wall1_004)
col_walldoors.objects.link(ob_wall_door_002)
col_walldoors.objects.link(ob_wall_door)
col_floor.objects.link(ob_floor)
col_floor.objects.link(ob_floor_001)
col_floor.objects.link(ob_floor_002)
col_floor.objects.link(ob_floor_003)
col_floor.objects.link(ob_floor_004)
col_floor.objects.link(ob_floor_005)
col_floor.objects.link(ob_floor_006)
col_floor.objects.link(ob_floor_007)
col_floor.objects.link(ob_floor_008)
col_floor.objects.link(ob_floor_009)
col_floor.objects.link(ob_floor_010)
col_floor.objects.link(ob_floor_011)
col_floor.objects.link(ob_floor_012)
col_floor.objects.link(ob_floor_013)
col_floor.objects.link(ob_floor_014)
col_floor.objects.link(ob_floor_015)
col_floor.objects.link(ob_floor_016)
col_floor.objects.link(ob_floor_017)
col_floor.objects.link(ob_floor_018)
col_floor.objects.link(ob_floor_019)
col_floor.objects.link(ob_floor_020)
col_estrucura.objects.link(ob_wall_015)
col_estrucura.objects.link(ob_wall_door_001)
col_estrucura.objects.link(ob_passillo1)
col_estrucura.objects.link(ob_passillo2)
col_estrucura.objects.link(ob_passillo3)
col_estrucura.objects.link(ob_puerta)
col_estrucura.objects.link(ob_wall1)
col_estrucura.objects.link(ob_wall1_2)

# ---- scene / render settings (as saved in the file)
scene.camera = ob_camera
scene.frame_start = 1; scene.frame_end = 250; scene.frame_set(0)
scene.render.engine = 'BLENDER_EEVEE_NEXT'
scene.cycles.sampling_pattern = 'TABULATED_SOBOL'
scene.cycles.use_light_tree = False
scene.view_settings.view_transform = 'Filmic'
bpy.context.view_layer.update()
